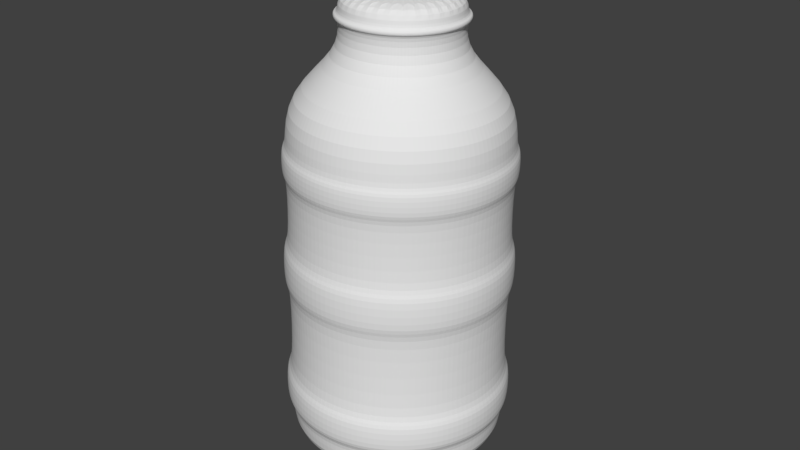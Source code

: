 # Source: Bottle.blend  (saved by Blender 2.78.0; exported with 4.5.12 LTS)
import bpy
from mathutils import Matrix  # noqa: F401  (used for matrix-valued properties, if any)

bpy.ops.wm.read_factory_settings(use_empty=True)
scene = bpy.context.scene
scene.name = 'Scene'

# ---- collections
col_collection_1 = bpy.data.collections.new('Collection 1'); scene.collection.children.link(col_collection_1)

# ---- world
world_world = bpy.data.worlds.new('World'); scene.world = world_world
world_world.color = (0.05088, 0.05088, 0.05088)
world_world.use_sun_shadow = False
world_world.sun_shadow_jitter_overblur = 0.0
world_world.cycles.sampling_method = 'MANUAL'

# ---- meshes
me_cylinder_017 = bpy.data.meshes.new('Cylinder.017')
me_cylinder_017.from_pydata([(0.0, 1.0, -1.0), (2.824e-06, 1.0, 6.239), (0.1951, 0.9808, -1.0), (0.1951, 0.9808, 6.239), (0.3827, 0.9239, -1.0), (0.3827, 0.9239, 6.239), (0.5556, 0.8315, -1.0), (0.5556, 0.8315, 6.239), (0.7071, 0.7071, -1.0), (0.7071, 0.7071, 6.239), (0.8315, 0.5556, -1.0), (0.8315, 0.5556, 6.239), (0.9239, 0.3827, -1.0), (0.9239, 0.3827, 6.239), (0.9808, 0.1951, -1.0), (0.9808, 0.1951, 6.239), (1.0, 7.55e-08, -1.0), (1.0, -1.231e-05, 6.239), (0.9808, -0.1951, -1.0), (0.9808, -0.1951, 6.239), (0.9239, -0.3827, -1.0), (0.9239, -0.3827, 6.239), (0.8315, -0.5556, -1.0), (0.8315, -0.5556, 6.239), (0.7071, -0.7071, -1.0), (0.7071, -0.7071, 6.239), (0.5556, -0.8315, -1.0), (0.5556, -0.8315, 6.239), (0.3827, -0.9239, -1.0), (0.3827, -0.9239, 6.239), (0.1951, -0.9808, -1.0), (0.1951, -0.9808, 6.239), (-3.258e-07, -1.0, -1.0), (3.026e-06, -1.0, 6.239), (-0.1951, -0.9808, -1.0), (-0.1951, -0.9808, 6.239), (-0.3827, -0.9239, -1.0), (-0.3827, -0.9239, 6.239), (-0.5556, -0.8315, -1.0), (-0.5556, -0.8315, 6.239), (-0.7071, -0.7071, -1.0), (-0.7071, -0.7071, 6.239), (-0.8315, -0.5556, -1.0), (-0.8315, -0.5556, 6.239), (-0.9239, -0.3827, -1.0), (-0.9239, -0.3827, 6.239), (-0.9808, -0.1951, -1.0), (-0.9808, -0.1951, 6.239), (-1.0, 9.656e-07, -1.0), (-1.0, -1.04e-05, 6.239), (-0.9808, 0.1951, -1.0), (-0.9808, 0.1951, 6.239), (-0.9239, 0.3827, -1.0), (-0.9239, 0.3827, 6.239), (-0.8315, 0.5556, -1.0), (-0.8315, 0.5556, 6.239), (-0.7071, 0.7071, -1.0), (-0.7071, 0.7071, 6.239), (-0.5556, 0.8315, -1.0), (-0.5556, 0.8315, 6.239), (-0.3827, 0.9239, -1.0), (-0.3827, 0.9239, 6.239), (-0.1951, 0.9808, -1.0), (-0.1951, 0.9808, 6.239), (-4.659e-08, 1.87, -1.87), (0.3648, 1.834, -1.87), (0.3648, 1.834, 4.478), (0.0, 1.87, 4.478), (0.7156, 1.728, -1.87), (0.7156, 1.728, 4.478), (1.039, 1.555, -1.87), (1.039, 1.555, 4.478), (1.322, 1.322, -1.87), (1.322, 1.322, 4.478), (1.555, 1.039, -1.87), (1.555, 1.039, 4.478), (1.728, 0.7156, -1.87), (1.728, 0.7156, 4.478), (1.834, 0.3648, -1.87), (1.834, 0.3648, 4.478), (1.87, -1.359e-07, -1.87), (1.87, 0.0, 4.478), (1.834, -0.3648, -1.87), (1.834, -0.3648, 4.478), (1.728, -0.7156, -1.87), (1.728, -0.7156, 4.478), (1.555, -1.039, -1.87), (1.555, -1.039, 4.478), (1.322, -1.322, -1.87), (1.322, -1.322, 4.478), (1.039, -1.555, -1.87), (1.039, -1.555, 4.478), (0.7156, -1.728, -1.87), (0.7156, -1.728, 4.478), (0.3648, -1.834, -1.87), (0.3648, -1.834, 4.478), (-6.559e-07, -1.87, -1.87), (0.0, -1.87, 4.478), (-0.3648, -1.834, -1.87), (-0.3648, -1.834, 4.478), (-0.7156, -1.728, -1.87), (-0.7156, -1.728, 4.478), (-1.039, -1.555, -1.87), (-1.039, -1.555, 4.478), (-1.322, -1.322, -1.87), (-1.322, -1.322, 4.478), (-1.555, -1.039, -1.87), (-1.555, -1.039, 4.478), (-1.728, -0.7156, -1.87), (-1.728, -0.7156, 4.478), (-1.834, -0.3648, -1.87), (-1.834, -0.3648, 4.478), (-1.87, 1.529e-06, -1.87), (-1.87, 1.907e-06, 4.478), (-1.834, 0.3648, -1.87), (-1.834, 0.3648, 4.478), (-1.728, 0.7156, -1.87), (-1.728, 0.7156, 4.478), (-1.555, 1.039, -1.87), (-1.555, 1.039, 4.478), (-1.322, 1.322, -1.87), (-1.322, 1.322, 4.478), (-1.039, 1.555, -1.87), (-1.039, 1.555, 4.478), (-0.7156, 1.728, -1.87), (-0.7156, 1.728, 4.478), (-0.3648, 1.834, -1.87), (-0.3648, 1.834, 4.478), (-1.89e-08, 1.87, 1.903), (0.3648, 1.834, 1.903), (0.7156, 1.728, 1.903), (1.039, 1.555, 1.903), (1.322, 1.322, 1.903), (1.555, 1.039, 1.903), (1.728, 0.7156, 1.903), (1.834, 0.3648, 1.903), (1.87, -5.515e-08, 1.903), (1.834, -0.3648, 1.903), (1.728, -0.7156, 1.903), (1.555, -1.039, 1.903), (1.322, -1.322, 1.903), (1.039, -1.555, 1.903), (0.7156, -1.728, 1.903), (0.3648, -1.834, 1.903), (-2.661e-07, -1.87, 1.903), (-0.3648, -1.834, 1.903), (-0.7156, -1.728, 1.903), (-1.039, -1.555, 1.903), (-1.322, -1.322, 1.903), (-1.555, -1.039, 1.903), (-1.728, -0.7156, 1.903), (-1.834, -0.3648, 1.903), (-1.87, 1.754e-06, 1.903), (-1.834, 0.3648, 1.903), (-1.728, 0.7156, 1.903), (-1.555, 1.039, 1.903), (-1.322, 1.322, 1.903), (-1.039, 1.555, 1.903), (-0.7156, 1.728, 1.903), (-0.3648, 1.834, 1.903), (0.3648, 1.834, 1.2), (0.7156, 1.728, 1.2), (1.039, 1.555, 1.2), (1.322, 1.322, 1.2), (1.555, 1.039, 1.2), (1.728, 0.7156, 1.2), (1.834, 0.3648, 1.2), (1.87, -7.019e-08, 1.2), (1.834, -0.3648, 1.2), (1.728, -0.7156, 1.2), (1.555, -1.039, 1.2), (1.322, -1.322, 1.2), (1.039, -1.555, 1.2), (0.7156, -1.728, 1.2), (0.3648, -1.834, 1.2), (-3.387e-07, -1.87, 1.2), (-0.3648, -1.834, 1.2), (-0.7156, -1.728, 1.2), (-1.039, -1.555, 1.2), (-1.322, -1.322, 1.2), (-1.555, -1.039, 1.2), (-1.728, -0.7156, 1.2), (-1.834, -0.3648, 1.2), (-1.87, 1.712e-06, 1.2), (-1.834, 0.3648, 1.2), (-1.728, 0.7156, 1.2), (-1.555, 1.039, 1.2), (-1.322, 1.322, 1.2), (-1.039, 1.555, 1.2), (-0.7156, 1.728, 1.2), (-0.3648, 1.834, 1.2), (-2.406e-08, 1.87, 1.2), (-3.651e-08, 1.971, 1.181), (-3.108e-08, 1.971, 1.921), (-0.3845, 1.933, 1.921), (-0.7542, 1.821, 1.921), (-1.095, 1.639, 1.921), (-1.394, 1.394, 1.921), (-1.639, 1.095, 1.921), (-1.821, 0.7542, 1.921), (-1.933, 0.3845, 1.921), (-1.971, 1.822e-06, 1.921), (-1.933, -0.3845, 1.921), (-1.821, -0.7542, 1.921), (-1.639, -1.095, 1.921), (-1.394, -1.394, 1.921), (-1.095, -1.639, 1.921), (-0.7542, -1.821, 1.921), (-0.3845, -1.933, 1.921), (-2.916e-07, -1.971, 1.921), (0.3845, -1.933, 1.921), (0.7542, -1.821, 1.921), (1.095, -1.639, 1.921), (1.394, -1.394, 1.921), (1.639, -1.095, 1.921), (1.821, -0.7542, 1.921), (1.933, -0.3845, 1.921), (1.971, -8.4e-08, 1.921), (1.933, 0.3845, 1.921), (1.821, 0.7542, 1.921), (1.639, 1.095, 1.921), (1.394, 1.394, 1.921), (1.095, 1.639, 1.921), (0.7542, 1.821, 1.921), (0.3845, 1.933, 1.921), (0.3845, 1.933, 1.181), (0.7542, 1.821, 1.181), (1.095, 1.639, 1.181), (1.394, 1.394, 1.181), (1.639, 1.095, 1.181), (1.821, 0.7542, 1.181), (1.933, 0.3845, 1.181), (1.971, -9.985e-08, 1.181), (1.933, -0.3845, 1.181), (1.821, -0.7542, 1.181), (1.639, -1.095, 1.181), (1.394, -1.394, 1.181), (1.095, -1.639, 1.181), (0.7542, -1.821, 1.181), (0.3845, -1.933, 1.181), (-3.681e-07, -1.971, 1.181), (-0.3845, -1.933, 1.181), (-0.7542, -1.821, 1.181), (-1.095, -1.639, 1.181), (-1.394, -1.394, 1.181), (-1.639, -1.095, 1.181), (-1.821, -0.7542, 1.181), (-1.933, -0.3845, 1.181), (-1.971, 1.778e-06, 1.181), (-1.933, 0.3845, 1.181), (-1.821, 0.7542, 1.181), (-1.639, 1.095, 1.181), (-1.394, 1.394, 1.181), (-1.095, 1.639, 1.181), (-0.7542, 1.821, 1.181), (-0.3845, 1.933, 1.181), (-9.416e-09, 1.87, 3.195), (0.3648, 1.834, 3.195), (0.7156, 1.728, 3.195), (1.039, 1.555, 3.195), (1.322, 1.322, 3.195), (1.555, 1.039, 3.195), (1.728, 0.7156, 3.195), (1.834, 0.3648, 3.195), (1.87, -2.747e-08, 3.195), (1.834, -0.3648, 3.195), (1.728, -0.7156, 3.195), (1.555, -1.039, 3.195), (1.322, -1.322, 3.195), (1.039, -1.555, 3.195), (0.7156, -1.728, 3.195), (0.3648, -1.834, 3.195), (-1.326e-07, -1.87, 3.195), (-0.3648, -1.834, 3.195), (-0.7156, -1.728, 3.195), (-1.039, -1.555, 3.195), (-1.322, -1.322, 3.195), (-1.555, -1.039, 3.195), (-1.728, -0.7156, 3.195), (-1.834, -0.3648, 3.195), (-1.87, 1.831e-06, 3.195), (-1.834, 0.3648, 3.195), (-1.728, 0.7156, 3.195), (-1.555, 1.039, 3.195), (-1.322, 1.322, 3.195), (-1.039, 1.555, 3.195), (-0.7156, 1.728, 3.195), (-0.3648, 1.834, 3.195), (-6.036e-09, 1.87, 3.655), (0.3648, 1.834, 3.655), (0.7156, 1.728, 3.655), (1.039, 1.555, 3.655), (1.322, 1.322, 3.655), (1.555, 1.039, 3.655), (1.728, 0.7156, 3.655), (1.834, 0.3648, 3.655), (1.87, -1.761e-08, 3.655), (1.834, -0.3648, 3.655), (1.728, -0.7156, 3.655), (1.555, -1.039, 3.655), (1.322, -1.322, 3.655), (1.039, -1.555, 3.655), (0.7156, -1.728, 3.655), (0.3648, -1.834, 3.655), (-8.497e-08, -1.87, 3.655), (-0.3648, -1.834, 3.655), (-0.7156, -1.728, 3.655), (-1.039, -1.555, 3.655), (-1.322, -1.322, 3.655), (-1.555, -1.039, 3.655), (-1.728, -0.7156, 3.655), (-1.834, -0.3648, 3.655), (-1.87, 1.858e-06, 3.655), (-1.834, 0.3648, 3.655), (-1.728, 0.7156, 3.655), (-1.555, 1.039, 3.655), (-1.322, 1.322, 3.655), (-1.039, 1.555, 3.655), (-0.7156, 1.728, 3.655), (-0.3648, 1.834, 3.655), (0.3648, 1.834, -1.067), (0.7156, 1.728, -1.067), (1.039, 1.555, -1.067), (1.322, 1.322, -1.067), (1.555, 1.039, -1.067), (1.728, 0.7156, -1.067), (1.834, 0.3648, -1.067), (1.87, -1.187e-07, -1.067), (1.834, -0.3648, -1.067), (1.728, -0.7156, -1.067), (1.555, -1.039, -1.067), (1.322, -1.322, -1.067), (1.039, -1.555, -1.067), (0.7156, -1.728, -1.067), (0.3648, -1.834, -1.067), (-5.73e-07, -1.87, -1.067), (-0.3648, -1.834, -1.067), (-0.7156, -1.728, -1.067), (-1.039, -1.555, -1.067), (-1.322, -1.322, -1.067), (-1.555, -1.039, -1.067), (-1.728, -0.7156, -1.067), (-1.834, -0.3648, -1.067), (-1.87, 1.577e-06, -1.067), (-1.834, 0.3648, -1.067), (-1.728, 0.7156, -1.067), (-1.555, 1.039, -1.067), (-1.322, 1.322, -1.067), (-1.039, 1.555, -1.067), (-0.7156, 1.728, -1.067), (-0.3648, 1.834, -1.067), (-4.07e-08, 1.87, -1.067), (-3.644e-08, 1.87, -0.4867), (0.3648, 1.834, -0.4867), (0.7156, 1.728, -0.4867), (1.039, 1.555, -0.4867), (1.322, 1.322, -0.4867), (1.555, 1.039, -0.4867), (1.728, 0.7156, -0.4867), (1.834, 0.3648, -0.4867), (1.87, -1.063e-07, -0.4867), (1.834, -0.3648, -0.4867), (1.728, -0.7156, -0.4867), (1.555, -1.039, -0.4867), (1.322, -1.322, -0.4867), (1.039, -1.555, -0.4867), (0.7156, -1.728, -0.4867), (0.3648, -1.834, -0.4867), (-5.13e-07, -1.87, -0.4867), (-0.3648, -1.834, -0.4867), (-0.7156, -1.728, -0.4867), (-1.039, -1.555, -0.4867), (-1.322, -1.322, -0.4867), (-1.555, -1.039, -0.4867), (-1.728, -0.7156, -0.4867), (-1.834, -0.3648, -0.4867), (-1.87, 1.611e-06, -0.4867), (-1.834, 0.3648, -0.4867), (-1.728, 0.7156, -0.4867), (-1.555, 1.039, -0.4867), (-1.322, 1.322, -0.4867), (-1.039, 1.555, -0.4867), (-0.7156, 1.728, -0.4867), (-0.3648, 1.834, -0.4867), (0.3874, 1.948, -0.4687), (0.3874, 1.948, -1.085), (0.7599, 1.835, -0.4687), (0.7599, 1.835, -1.085), (1.103, 1.651, -0.4687), (1.103, 1.651, -1.085), (1.404, 1.404, -0.4687), (1.404, 1.404, -1.085), (1.651, 1.103, -0.4687), (1.651, 1.103, -1.085), (1.835, 0.7599, -0.4687), (1.835, 0.7599, -1.085), (1.948, 0.3874, -0.4687), (1.948, 0.3874, -1.085), (1.986, -1.408e-07, -0.4687), (1.986, -1.54e-07, -1.085), (1.948, -0.3874, -0.4687), (1.948, -0.3874, -1.085), (1.835, -0.7599, -0.4687), (1.835, -0.7599, -1.085), (1.651, -1.103, -0.4687), (1.651, -1.103, -1.085), (1.404, -1.404, -0.4687), (1.404, -1.404, -1.085), (1.103, -1.651, -0.4687), (1.103, -1.651, -1.085), (0.7599, -1.835, -0.4687), (0.7599, -1.835, -1.085), (0.3874, -1.948, -0.4687), (0.3874, -1.948, -1.085), (-5.535e-07, -1.986, -0.4687), (-6.172e-07, -1.986, -1.085), (-0.3874, -1.948, -0.4687), (-0.3874, -1.948, -1.085), (-0.7599, -1.835, -0.4687), (-0.7599, -1.835, -1.085), (-1.103, -1.651, -0.4687), (-1.103, -1.651, -1.085), (-1.404, -1.404, -0.4687), (-1.404, -1.404, -1.085), (-1.651, -1.103, -0.4687), (-1.651, -1.103, -1.085), (-1.835, -0.7599, -0.4687), (-1.835, -0.7599, -1.085), (-1.948, -0.3874, -0.4687), (-1.948, -0.3874, -1.085), (-1.986, 1.683e-06, -0.4687), (-1.986, 1.646e-06, -1.085), (-1.948, 0.3874, -0.4687), (-1.948, 0.3874, -1.085), (-1.835, 0.7599, -0.4687), (-1.835, 0.7599, -1.085), (-1.651, 1.103, -0.4687), (-1.651, 1.103, -1.085), (-1.404, 1.404, -0.4687), (-1.404, 1.404, -1.085), (-1.103, 1.651, -0.4687), (-1.103, 1.651, -1.085), (-0.7599, 1.835, -0.4687), (-0.7599, 1.835, -1.085), (-0.3874, 1.948, -0.4687), (-0.3874, 1.948, -1.085), (-5.196e-08, 1.986, -1.085), (-4.744e-08, 1.986, -0.4687), (0.3806, 1.913, 3.665), (0.3806, 1.913, 3.185), (0.7466, 1.802, 3.665), (0.7466, 1.802, 3.185), (1.084, 1.622, 3.665), (1.084, 1.622, 3.185), (1.38, 1.38, 3.665), (1.38, 1.38, 3.185), (1.622, 1.084, 3.665), (1.622, 1.084, 3.185), (1.802, 0.7466, 3.665), (1.802, 0.7466, 3.185), (1.913, 0.3806, 3.665), (1.913, 0.3806, 3.185), (1.951, -4.157e-08, 3.665), (1.951, -5.186e-08, 3.185), (1.913, -0.3806, 3.665), (1.913, -0.3806, 3.185), (1.802, -0.7466, 3.665), (1.802, -0.7466, 3.185), (1.622, -1.084, 3.665), (1.622, -1.084, 3.185), (1.38, -1.38, 3.665), (1.38, -1.38, 3.185), (1.084, -1.622, 3.665), (1.084, -1.622, 3.185), (0.7466, -1.802, 3.665), (0.7466, -1.802, 3.185), (0.3806, -1.913, 3.665), (0.3806, -1.913, 3.185), (-9.772e-08, -1.951, 3.665), (-1.474e-07, -1.951, 3.185), (-0.3806, -1.913, 3.665), (-0.3806, -1.913, 3.185), (-0.7466, -1.802, 3.665), (-0.7466, -1.802, 3.185), (-1.084, -1.622, 3.665), (-1.084, -1.622, 3.185), (-1.38, -1.38, 3.665), (-1.38, -1.38, 3.185), (-1.622, -1.084, 3.665), (-1.622, -1.084, 3.185), (-1.802, -0.7466, 3.665), (-1.802, -0.7466, 3.185), (-1.913, -0.3806, 3.665), (-1.913, -0.3806, 3.185), (-1.951, 1.915e-06, 3.665), (-1.951, 1.887e-06, 3.185), (-1.913, 0.3806, 3.665), (-1.913, 0.3806, 3.185), (-1.802, 0.7466, 3.665), (-1.802, 0.7466, 3.185), (-1.622, 1.084, 3.665), (-1.622, 1.084, 3.185), (-1.38, 1.38, 3.665), (-1.38, 1.38, 3.185), (-1.084, 1.622, 3.665), (-1.084, 1.622, 3.185), (-0.7466, 1.802, 3.665), (-0.7466, 1.802, 3.185), (-0.3806, 1.913, 3.665), (-0.3806, 1.913, 3.185), (-1.89e-08, 1.951, 3.185), (-1.537e-08, 1.951, 3.665), (0.7071, 0.7071, 5.754), (1.412e-06, -1.0, 5.182), (0.9808, 0.1951, 5.182), (-1.0, -3.136e-06, 5.182), (0.1951, -0.9808, 5.182), (0.9239, 0.3827, 5.182), (1.412e-06, 1.0, 5.182), (-0.9808, -0.1951, 5.182), (0.3827, -0.9239, 5.182), (0.7071, 0.7071, 5.182), (0.8315, 0.5556, 5.182), (-0.3827, 0.9239, 5.182), (-0.1951, 0.9808, 5.182), (-0.8315, -0.5556, 5.182), (-0.9239, -0.3827, 5.182), (0.7071, -0.7071, 5.182), (0.5556, -0.8315, 5.182), (-0.9808, 0.1951, 5.182), (1.0, -5.043e-06, 5.182), (-0.1951, -0.9808, 5.182), (-0.9239, 0.3827, 5.182), (0.9808, -0.1951, 5.182), (-0.3827, -0.9239, 5.182), (0.1951, 0.9808, 5.182), (-0.8315, 0.5556, 5.182), (0.9239, -0.3827, 5.182), (-0.5556, -0.8315, 5.182), (-0.7071, 0.7071, 5.182), (0.3827, 0.9239, 5.182), (0.8315, -0.5556, 5.182), (-0.7071, -0.7071, 5.182), (-0.5556, 0.8315, 5.182), (0.5556, 0.8315, 5.182), (-0.3827, 0.9239, 5.754), (-0.8315, -0.5556, 5.754), (0.7071, -0.7071, 5.754), (2.285e-06, -1.0, 5.754), (0.9808, 0.1951, 5.754), (-1.0, -7.065e-06, 5.754), (0.1951, -0.9808, 5.754), (0.9239, 0.3827, 5.754), (2.176e-06, 1.0, 5.754), (-0.9808, -0.1951, 5.754), (0.3827, -0.9239, 5.754), (0.8315, 0.5556, 5.754), (-0.1951, 0.9808, 5.754), (-0.9239, -0.3827, 5.754), (0.5556, -0.8315, 5.754), (-0.9808, 0.1951, 5.754), (1.0, -8.973e-06, 5.754), (-0.1951, -0.9808, 5.754), (-0.9239, 0.3827, 5.754), (0.9808, -0.1951, 5.754), (-0.3827, -0.9239, 5.754), (0.1951, 0.9808, 5.754), (-0.8315, 0.5556, 5.754), (0.9239, -0.3827, 5.754), (-0.5556, -0.8315, 5.754), (-0.7071, 0.7071, 5.754), (0.3827, 0.9239, 5.754), (0.8315, -0.5556, 5.754), (-0.7071, -0.7071, 5.754), (-0.5556, 0.8315, 5.754), (0.5556, 0.8315, 5.754), (0.7071, 0.7071, 5.841), (-0.3827, 0.9239, 5.841), (-0.8315, -0.5556, 5.841), (0.7071, -0.7071, 5.841), (2.419e-06, -1.0, 5.841), (0.9808, 0.1951, 5.841), (-1.0, -7.665e-06, 5.841), (0.1951, -0.9808, 5.841), (0.9239, 0.3827, 5.841), (2.293e-06, 1.0, 5.841), (-0.9808, -0.1951, 5.841), (0.3827, -0.9239, 5.841), (0.8315, 0.5556, 5.841), (-0.1951, 0.9808, 5.841), (-0.9239, -0.3827, 5.841), (0.5556, -0.8315, 5.841), (-0.9808, 0.1951, 5.841), (1.0, -9.572e-06, 5.841), (-0.1951, -0.9808, 5.841), (-0.9239, 0.3827, 5.841), (0.9808, -0.1951, 5.841), (-0.3827, -0.9239, 5.841), (0.1951, 0.9808, 5.841), (-0.8315, 0.5556, 5.841), (0.9239, -0.3827, 5.841), (-0.5556, -0.8315, 5.841), (-0.7071, 0.7071, 5.841), (0.3827, 0.9239, 5.841), (0.8315, -0.5556, 5.841), (-0.7071, -0.7071, 5.841), (-0.5556, 0.8315, 5.841), (0.5556, 0.8315, 5.841), (2.413e-06, -1.084, 5.845), (2.269e-06, -1.084, 5.75), (1.063, 0.2115, 5.845), (1.063, 0.2115, 5.75), (-1.084, -7.588e-06, 5.845), (-1.084, -6.939e-06, 5.75), (0.2115, -1.063, 5.845), (0.2115, -1.063, 5.75), (1.001, 0.4148, 5.845), (1.001, 0.4148, 5.75), (2.277e-06, 1.084, 5.845), (2.15e-06, 1.084, 5.75), (-1.063, -0.2115, 5.845), (-1.063, -0.2115, 5.75), (0.4148, -1.001, 5.845), (0.4148, -1.001, 5.75), (0.9013, 0.6022, 5.845), (0.9013, 0.6022, 5.75), (-0.2115, 1.063, 5.845), (-0.2115, 1.063, 5.75), (-1.001, -0.4148, 5.845), (-1.001, -0.4148, 5.75), (0.6022, -0.9013, 5.845), (0.6022, -0.9013, 5.75), (-1.063, 0.2115, 5.845), (-1.063, 0.2115, 5.75), (1.084, -9.656e-06, 5.845), (1.084, -9.006e-06, 5.75), (-0.2115, -1.063, 5.845), (-0.2115, -1.063, 5.75), (-1.001, 0.4148, 5.845), (-1.001, 0.4148, 5.75), (1.063, -0.2115, 5.845), (1.063, -0.2115, 5.75), (-0.4148, -1.001, 5.845), (-0.4148, -1.001, 5.75), (0.2115, 1.063, 5.845), (0.2115, 1.063, 5.75), (-0.9013, 0.6022, 5.845), (-0.9013, 0.6022, 5.75), (1.001, -0.4148, 5.845), (1.001, -0.4148, 5.75), (-0.6022, -0.9013, 5.845), (-0.6022, -0.9013, 5.75), (-0.7665, 0.7665, 5.845), (-0.7665, 0.7665, 5.75), (0.4148, 1.001, 5.845), (0.4148, 1.001, 5.75), (0.9013, -0.6022, 5.845), (0.9013, -0.6022, 5.75), (-0.7665, -0.7665, 5.845), (-0.7665, -0.7665, 5.75), (-0.6022, 0.9013, 5.845), (-0.6022, 0.9013, 5.75), (0.6022, 0.9013, 5.845), (0.6022, 0.9013, 5.75), (0.7665, 0.7665, 5.75), (-0.4148, 1.001, 5.75), (-0.9013, -0.6022, 5.75), (0.7665, -0.7665, 5.75), (0.7665, 0.7665, 5.845), (-0.4148, 1.001, 5.845), (-0.9013, -0.6022, 5.845), (0.7665, -0.7665, 5.845)], [], [(18, 16, 80, 82), (529, 532, 117, 115), (513, 531, 99, 97), (52, 50, 114, 116), (514, 530, 81, 79), (34, 32, 96, 98), (16, 14, 78, 80), (515, 529, 115, 113), (516, 513, 97, 95), (50, 48, 112, 114), (517, 514, 79, 77), (32, 30, 94, 96), (14, 12, 76, 78), (519, 515, 113, 111), (520, 516, 95, 93), (48, 46, 110, 112), (522, 517, 77, 75), (30, 28, 92, 94), (524, 518, 67, 127), (12, 10, 74, 76), (526, 519, 111, 109), (0, 62, 126, 64), (528, 520, 93, 91), (46, 44, 108, 110), (521, 522, 75, 73), (28, 26, 90, 92), (523, 524, 127, 125), (10, 8, 72, 74), (525, 526, 109, 107), (62, 60, 124, 126), (527, 528, 91, 89), (44, 42, 106, 108), (0, 2, 4, 6, 8, 10, 12, 14, 16, 18, 20, 22, 24, 26, 28, 30, 32, 34, 36, 38, 40, 42, 44, 46, 48, 50, 52, 54, 56, 58, 60, 62), (288, 67, 66, 289), (289, 66, 69, 290), (290, 69, 71, 291), (291, 71, 73, 292), (292, 73, 75, 293), (293, 75, 77, 294), (294, 77, 79, 295), (295, 79, 81, 296), (296, 81, 83, 297), (297, 83, 85, 298), (298, 85, 87, 299), (299, 87, 89, 300), (300, 89, 91, 301), (301, 91, 93, 302), (302, 93, 95, 303), (303, 95, 97, 304), (304, 97, 99, 305), (305, 99, 101, 306), (306, 101, 103, 307), (307, 103, 105, 308), (308, 105, 107, 309), (309, 107, 109, 310), (310, 109, 111, 311), (311, 111, 113, 312), (312, 113, 115, 313), (313, 115, 117, 314), (314, 117, 119, 315), (315, 119, 121, 316), (316, 121, 123, 317), (317, 123, 125, 318), (318, 125, 127, 319), (319, 127, 67, 288), (36, 34, 98, 100), (530, 533, 83, 81), (2, 0, 64, 65), (54, 52, 116, 118), (531, 534, 101, 99), (518, 535, 66, 67), (532, 536, 119, 117), (20, 18, 82, 84), (38, 36, 100, 102), (533, 537, 85, 83), (56, 54, 118, 120), (534, 538, 103, 101), (4, 2, 65, 68), (536, 539, 121, 119), (22, 20, 84, 86), (535, 540, 69, 66), (40, 38, 102, 104), (537, 541, 87, 85), (58, 56, 120, 122), (538, 542, 105, 103), (6, 4, 68, 70), (539, 543, 123, 121), (24, 22, 86, 88), (540, 544, 71, 69), (42, 40, 104, 106), (541, 527, 89, 87), (60, 58, 122, 124), (542, 525, 107, 105), (8, 6, 70, 72), (543, 523, 125, 123), (26, 24, 88, 90), (544, 521, 73, 71), (150, 151, 202, 203), (183, 182, 247, 248), (151, 152, 201, 202), (182, 181, 246, 247), (152, 153, 200, 201), (181, 180, 245, 246), (153, 154, 199, 200), (180, 179, 244, 245), (154, 155, 198, 199), (128, 129, 224, 193), (179, 178, 243, 244), (155, 156, 197, 198), (129, 130, 223, 224), (178, 177, 242, 243), (156, 157, 196, 197), (130, 131, 222, 223), (177, 176, 241, 242), (157, 158, 195, 196), (131, 132, 221, 222), (176, 175, 240, 241), (158, 159, 194, 195), (132, 133, 220, 221), (175, 174, 239, 240), (159, 128, 193, 194), (133, 134, 219, 220), (174, 173, 238, 239), (134, 135, 218, 219), (173, 172, 237, 238), (135, 136, 217, 218), (172, 171, 236, 237), (136, 137, 216, 217), (171, 170, 235, 236), (352, 191, 160, 353), (353, 160, 161, 354), (354, 161, 162, 355), (355, 162, 163, 356), (356, 163, 164, 357), (357, 164, 165, 358), (358, 165, 166, 359), (359, 166, 167, 360), (360, 167, 168, 361), (361, 168, 169, 362), (362, 169, 170, 363), (363, 170, 171, 364), (364, 171, 172, 365), (365, 172, 173, 366), (366, 173, 174, 367), (367, 174, 175, 368), (368, 175, 176, 369), (369, 176, 177, 370), (370, 177, 178, 371), (371, 178, 179, 372), (372, 179, 180, 373), (373, 180, 181, 374), (374, 181, 182, 375), (375, 182, 183, 376), (376, 183, 184, 377), (377, 184, 185, 378), (378, 185, 186, 379), (379, 186, 187, 380), (380, 187, 188, 381), (381, 188, 189, 382), (382, 189, 190, 383), (383, 190, 191, 352), (255, 194, 193, 192), (254, 195, 194, 255), (253, 196, 195, 254), (252, 197, 196, 253), (251, 198, 197, 252), (250, 199, 198, 251), (249, 200, 199, 250), (248, 201, 200, 249), (247, 202, 201, 248), (246, 203, 202, 247), (245, 204, 203, 246), (244, 205, 204, 245), (243, 206, 205, 244), (242, 207, 206, 243), (241, 208, 207, 242), (240, 209, 208, 241), (239, 210, 209, 240), (238, 211, 210, 239), (237, 212, 211, 238), (236, 213, 212, 237), (235, 214, 213, 236), (234, 215, 214, 235), (233, 216, 215, 234), (232, 217, 216, 233), (231, 218, 217, 232), (230, 219, 218, 231), (229, 220, 219, 230), (228, 221, 220, 229), (227, 222, 221, 228), (226, 223, 222, 227), (225, 224, 223, 226), (192, 193, 224, 225), (184, 183, 248, 249), (149, 150, 203, 204), (185, 184, 249, 250), (148, 149, 204, 205), (186, 185, 250, 251), (160, 191, 192, 225), (147, 148, 205, 206), (187, 186, 251, 252), (161, 160, 225, 226), (146, 147, 206, 207), (188, 187, 252, 253), (162, 161, 226, 227), (145, 146, 207, 208), (189, 188, 253, 254), (163, 162, 227, 228), (144, 145, 208, 209), (190, 189, 254, 255), (164, 163, 228, 229), (143, 144, 209, 210), (191, 190, 255, 192), (165, 164, 229, 230), (142, 143, 210, 211), (166, 165, 230, 231), (141, 142, 211, 212), (167, 166, 231, 232), (140, 141, 212, 213), (168, 167, 232, 233), (139, 140, 213, 214), (169, 168, 233, 234), (138, 139, 214, 215), (170, 169, 234, 235), (137, 138, 215, 216), (159, 287, 256, 128), (158, 286, 287, 159), (157, 285, 286, 158), (156, 284, 285, 157), (155, 283, 284, 156), (154, 282, 283, 155), (153, 281, 282, 154), (152, 280, 281, 153), (151, 279, 280, 152), (150, 278, 279, 151), (149, 277, 278, 150), (148, 276, 277, 149), (147, 275, 276, 148), (146, 274, 275, 147), (145, 273, 274, 146), (144, 272, 273, 145), (143, 271, 272, 144), (142, 270, 271, 143), (141, 269, 270, 142), (140, 268, 269, 141), (139, 267, 268, 140), (138, 266, 267, 139), (137, 265, 266, 138), (136, 264, 265, 137), (135, 263, 264, 136), (134, 262, 263, 135), (133, 261, 262, 134), (132, 260, 261, 133), (131, 259, 260, 132), (130, 258, 259, 131), (129, 257, 258, 130), (128, 256, 257, 129), (286, 285, 505, 507), (260, 259, 453, 455), (303, 304, 478, 476), (287, 286, 507, 509), (261, 260, 455, 457), (304, 305, 480, 478), (256, 287, 509, 510), (262, 261, 457, 459), (305, 306, 482, 480), (263, 262, 459, 461), (306, 307, 484, 482), (264, 263, 461, 463), (307, 308, 486, 484), (265, 264, 463, 465), (308, 309, 488, 486), (266, 265, 465, 467), (309, 310, 490, 488), (267, 266, 467, 469), (310, 311, 492, 490), (268, 267, 469, 471), (311, 312, 494, 492), (269, 268, 471, 473), (312, 313, 496, 494), (270, 269, 473, 475), (313, 314, 498, 496), (271, 270, 475, 477), (314, 315, 500, 498), (288, 289, 448, 511), (272, 271, 477, 479), (315, 316, 502, 500), (289, 290, 450, 448), (273, 272, 479, 481), (126, 350, 351, 64), (124, 349, 350, 126), (122, 348, 349, 124), (120, 347, 348, 122), (118, 346, 347, 120), (116, 345, 346, 118), (114, 344, 345, 116), (112, 343, 344, 114), (110, 342, 343, 112), (108, 341, 342, 110), (106, 340, 341, 108), (104, 339, 340, 106), (102, 338, 339, 104), (100, 337, 338, 102), (98, 336, 337, 100), (96, 335, 336, 98), (94, 334, 335, 96), (92, 333, 334, 94), (90, 332, 333, 92), (88, 331, 332, 90), (86, 330, 331, 88), (84, 329, 330, 86), (82, 328, 329, 84), (80, 327, 328, 82), (78, 326, 327, 80), (76, 325, 326, 78), (74, 324, 325, 76), (72, 323, 324, 74), (70, 322, 323, 72), (68, 321, 322, 70), (65, 320, 321, 68), (64, 351, 320, 65), (320, 351, 446, 385), (364, 365, 408, 406), (347, 346, 437, 439), (321, 320, 385, 387), (365, 366, 410, 408), (348, 347, 439, 441), (322, 321, 387, 389), (366, 367, 412, 410), (349, 348, 441, 443), (323, 322, 389, 391), (367, 368, 414, 412), (350, 349, 443, 445), (324, 323, 391, 393), (368, 369, 416, 414), (351, 350, 445, 446), (325, 324, 393, 395), (369, 370, 418, 416), (326, 325, 395, 397), (370, 371, 420, 418), (327, 326, 397, 399), (371, 372, 422, 420), (328, 327, 399, 401), (372, 373, 424, 422), (329, 328, 401, 403), (373, 374, 426, 424), (330, 329, 403, 405), (374, 375, 428, 426), (331, 330, 405, 407), (375, 376, 430, 428), (332, 331, 407, 409), (376, 377, 432, 430), (333, 332, 409, 411), (445, 444, 447, 446), (443, 442, 444, 445), (441, 440, 442, 443), (439, 438, 440, 441), (437, 436, 438, 439), (435, 434, 436, 437), (433, 432, 434, 435), (431, 430, 432, 433), (429, 428, 430, 431), (427, 426, 428, 429), (425, 424, 426, 427), (423, 422, 424, 425), (421, 420, 422, 423), (419, 418, 420, 421), (417, 416, 418, 419), (415, 414, 416, 417), (413, 412, 414, 415), (411, 410, 412, 413), (409, 408, 410, 411), (407, 406, 408, 409), (405, 404, 406, 407), (403, 402, 404, 405), (401, 400, 402, 403), (399, 398, 400, 401), (397, 396, 398, 399), (395, 394, 396, 397), (393, 392, 394, 395), (391, 390, 392, 393), (389, 388, 390, 391), (387, 386, 388, 389), (385, 384, 386, 387), (446, 447, 384, 385), (346, 345, 435, 437), (363, 364, 406, 404), (345, 344, 433, 435), (362, 363, 404, 402), (344, 343, 431, 433), (361, 362, 402, 400), (343, 342, 429, 431), (360, 361, 400, 398), (342, 341, 427, 429), (359, 360, 398, 396), (341, 340, 425, 427), (358, 359, 396, 394), (340, 339, 423, 425), (357, 358, 394, 392), (383, 352, 447, 444), (339, 338, 421, 423), (356, 357, 392, 390), (382, 383, 444, 442), (338, 337, 419, 421), (355, 356, 390, 388), (381, 382, 442, 440), (337, 336, 417, 419), (354, 355, 388, 386), (380, 381, 440, 438), (336, 335, 415, 417), (353, 354, 386, 384), (379, 380, 438, 436), (335, 334, 413, 415), (352, 353, 384, 447), (378, 379, 436, 434), (334, 333, 411, 413), (377, 378, 434, 432), (509, 508, 511, 510), (507, 506, 508, 509), (505, 504, 506, 507), (503, 502, 504, 505), (501, 500, 502, 503), (499, 498, 500, 501), (497, 496, 498, 499), (495, 494, 496, 497), (493, 492, 494, 495), (491, 490, 492, 493), (489, 488, 490, 491), (487, 486, 488, 489), (485, 484, 486, 487), (483, 482, 484, 485), (481, 480, 482, 483), (479, 478, 480, 481), (477, 476, 478, 479), (475, 474, 476, 477), (473, 472, 474, 475), (471, 470, 472, 473), (469, 468, 470, 471), (467, 466, 468, 469), (465, 464, 466, 467), (463, 462, 464, 465), (461, 460, 462, 463), (459, 458, 460, 461), (457, 456, 458, 459), (455, 454, 456, 457), (453, 452, 454, 455), (451, 450, 452, 453), (449, 448, 450, 451), (510, 511, 448, 449), (302, 303, 476, 474), (259, 258, 451, 453), (285, 284, 503, 505), (301, 302, 474, 472), (258, 257, 449, 451), (284, 283, 501, 503), (300, 301, 472, 470), (257, 256, 510, 449), (283, 282, 499, 501), (299, 300, 470, 468), (282, 281, 497, 499), (298, 299, 468, 466), (281, 280, 495, 497), (297, 298, 466, 464), (280, 279, 493, 495), (296, 297, 464, 462), (279, 278, 491, 493), (295, 296, 462, 460), (278, 277, 489, 491), (294, 295, 460, 458), (277, 276, 487, 489), (293, 294, 458, 456), (319, 288, 511, 508), (276, 275, 485, 487), (292, 293, 456, 454), (318, 319, 508, 506), (275, 274, 483, 485), (291, 292, 454, 452), (317, 318, 506, 504), (274, 273, 481, 483), (290, 291, 452, 450), (316, 317, 504, 502), (576, 588, 624, 668), (548, 551, 615, 609), (575, 512, 521, 544), (574, 545, 523, 543), (573, 546, 525, 542), (572, 547, 527, 541), (571, 575, 544, 540), (570, 574, 543, 539), (569, 573, 542, 538), (568, 572, 541, 537), (566, 571, 540, 535), (567, 570, 539, 536), (565, 569, 538, 534), (564, 568, 537, 533), (563, 567, 536, 532), (553, 566, 535, 518), (562, 565, 534, 531), (561, 564, 533, 530), (547, 559, 528, 527), (546, 558, 526, 525), (545, 557, 524, 523), (512, 556, 522, 521), (559, 555, 520, 528), (558, 554, 519, 526), (557, 553, 518, 524), (556, 552, 517, 522), (555, 551, 516, 520), (554, 550, 515, 519), (552, 549, 514, 517), (551, 548, 513, 516), (550, 560, 529, 515), (549, 561, 530, 514), (548, 562, 531, 513), (560, 563, 532, 529), (63, 61, 59, 57, 55, 53, 51, 49, 47, 45, 43, 41, 39, 37, 35, 33, 31, 29, 27, 25, 23, 21, 19, 17, 15, 13, 11, 9, 7, 5, 3, 1), (545, 574, 661, 665), (577, 589, 626, 669), (560, 550, 613, 633), (546, 573, 659, 666), (578, 590, 628, 670), (561, 549, 611, 635), (547, 572, 657, 667), (579, 591, 630, 671), (562, 548, 609, 637), (575, 571, 655, 663), (593, 596, 640, 634), (563, 560, 633, 639), (574, 570, 653, 661), (594, 597, 642, 636), (573, 569, 651, 659), (585, 598, 644, 618), (572, 568, 649, 657), (595, 599, 646, 638), (571, 566, 645, 655), (596, 600, 648, 640), (570, 567, 647, 653), (597, 601, 650, 642), (569, 565, 643, 651), (599, 602, 652, 646), (568, 564, 641, 649), (598, 603, 654, 644), (567, 563, 639, 647), (600, 604, 656, 648), (566, 553, 619, 645), (601, 605, 658, 650), (7, 9, 576, 607), (59, 61, 577, 606), (41, 43, 578, 605), (23, 25, 579, 604), (5, 7, 607, 603), (57, 59, 606, 602), (39, 41, 605, 601), (21, 23, 604, 600), (3, 5, 603, 598), (55, 57, 602, 599), (37, 39, 601, 597), (19, 21, 600, 596), (53, 55, 599, 595), (1, 3, 598, 585), (35, 37, 597, 594), (17, 19, 596, 593), (25, 27, 591, 579), (43, 45, 590, 578), (61, 63, 589, 577), (9, 11, 588, 576), (27, 29, 587, 591), (45, 47, 586, 590), (63, 1, 585, 589), (11, 13, 584, 588), (29, 31, 583, 587), (47, 49, 582, 586), (13, 15, 581, 584), (31, 33, 580, 583), (49, 51, 592, 582), (15, 17, 593, 581), (33, 35, 594, 580), (51, 53, 595, 592), (632, 638, 639, 633), (608, 636, 637, 609), (610, 634, 635, 611), (612, 632, 633, 613), (614, 608, 609, 615), (616, 610, 611, 617), (620, 612, 613, 621), (622, 614, 615, 623), (624, 616, 617, 625), (626, 618, 619, 627), (628, 620, 621, 629), (630, 622, 623, 631), (668, 624, 625, 664), (669, 626, 627, 665), (670, 628, 629, 666), (671, 630, 631, 667), (634, 640, 641, 635), (636, 642, 643, 637), (618, 644, 645, 619), (638, 646, 647, 639), (640, 648, 649, 641), (642, 650, 651, 643), (646, 652, 653, 647), (644, 654, 655, 645), (648, 656, 657, 649), (650, 658, 659, 651), (652, 660, 661, 653), (654, 662, 663, 655), (656, 671, 667, 657), (658, 670, 666, 659), (660, 669, 665, 661), (662, 668, 664, 663), (512, 575, 663, 664), (549, 552, 617, 611), (591, 587, 622, 630), (550, 554, 621, 613), (590, 586, 620, 628), (551, 555, 623, 615), (589, 585, 618, 626), (552, 556, 625, 617), (588, 584, 616, 624), (553, 557, 627, 619), (587, 583, 614, 622), (554, 558, 629, 621), (586, 582, 612, 620), (555, 559, 631, 623), (584, 581, 610, 616), (607, 576, 668, 662), (556, 512, 664, 625), (583, 580, 608, 614), (606, 577, 669, 660), (557, 545, 665, 627), (582, 592, 632, 612), (605, 578, 670, 658), (558, 546, 666, 629), (581, 593, 634, 610), (604, 579, 671, 656), (559, 547, 667, 631), (580, 594, 636, 608), (603, 607, 662, 654), (564, 561, 635, 641), (592, 595, 638, 632), (602, 606, 660, 652), (565, 562, 637, 643)])
_uv = me_cylinder_017.uv_layers.new(name='UVMap')
_uv.uv.foreach_set('vector', [0.8285, 0.0103, 0.8412, 0.0001582, 0.9102, 0.07597, 0.8841, 0.09062, 0.3713, 0.7449, 0.3539, 0.7402, 0.3847, 0.6521, 0.4104, 0.6603, 0.7001, 0.723, 0.6813, 0.723, 0.6807, 0.6284, 0.7042, 0.6288, 0.3142, 0.02017, 0.3271, 0.01098, 0.3872, 0.08745, 0.3635, 0.09996, 0.1127, 0.7507, 0.09682, 0.757, 0.04305, 0.6791, 0.07008, 0.6669, 0.7116, 0.03995, 0.7266, 0.04052, 0.7252, 0.1261, 0.7037, 0.1249, 0.1148, 0.01332, 0.1271, 0.02275, 0.07579, 0.09969, 0.05042, 0.08609, 0.3874, 0.7506, 0.3713, 0.7449, 0.4104, 0.6603, 0.4376, 0.6712, 0.719, 0.7238, 0.7001, 0.723, 0.7042, 0.6288, 0.7277, 0.6303, 0.3271, 0.01098, 0.3392, 0.000158, 0.4121, 0.07134, 0.3872, 0.08745, 0.1299, 0.7452, 0.1127, 0.7507, 0.07008, 0.6669, 0.0956, 0.6575, 0.7266, 0.04052, 0.7416, 0.03995, 0.7468, 0.1259, 0.7252, 0.1261, 0.1271, 0.02275, 0.1405, 0.03047, 0.09964, 0.1101, 0.07579, 0.09969, 0.5727, 0.7405, 0.5567, 0.7466, 0.5035, 0.6643, 0.5321, 0.653, 0.7379, 0.7253, 0.719, 0.7238, 0.7277, 0.6303, 0.751, 0.6329, 0.6155, 0.000158, 0.6272, 0.01032, 0.5713, 0.08438, 0.5467, 0.06929, 0.1478, 0.7408, 0.1299, 0.7452, 0.0956, 0.6575, 0.1204, 0.6503, 0.7416, 0.03995, 0.7566, 0.03821, 0.7686, 0.1243, 0.7468, 0.1259, 0.2606, 0.7297, 0.2415, 0.7301, 0.2403, 0.6344, 0.264, 0.6345, 0.1405, 0.03047, 0.1543, 0.03654, 0.1225, 0.118, 0.09964, 0.1101, 0.5895, 0.7353, 0.5727, 0.7405, 0.5321, 0.653, 0.5585, 0.6447, 0.2277, 0.04703, 0.2426, 0.04558, 0.2528, 0.1307, 0.2313, 0.1321, 0.7563, 0.7282, 0.7379, 0.7253, 0.751, 0.6329, 0.7745, 0.6364, 0.6272, 0.01032, 0.6401, 0.01882, 0.5946, 0.09616, 0.5713, 0.08438, 0.1662, 0.7372, 0.1478, 0.7408, 0.1204, 0.6503, 0.1448, 0.6446, 0.7566, 0.03821, 0.7715, 0.03529, 0.7906, 0.1213, 0.7686, 0.1243, 0.2796, 0.7302, 0.2606, 0.7297, 0.264, 0.6345, 0.2876, 0.6356, 0.1543, 0.03654, 0.1686, 0.04116, 0.1449, 0.124, 0.1225, 0.118, 0.6071, 0.7311, 0.5895, 0.7353, 0.5585, 0.6447, 0.5839, 0.6385, 0.2426, 0.04558, 0.2574, 0.04297, 0.2744, 0.1278, 0.2528, 0.1307, 0.7744, 0.7321, 0.7563, 0.7282, 0.7745, 0.6364, 0.7983, 0.6412, 0.6401, 0.01882, 0.6537, 0.02572, 0.6171, 0.1055, 0.5946, 0.09616, 0.6974, 0.8472, 0.7124, 0.8472, 0.7272, 0.8501, 0.7411, 0.8558, 0.7536, 0.8642, 0.7642, 0.8748, 0.7726, 0.8873, 0.7783, 0.9012, 0.7812, 0.916, 0.7812, 0.931, 0.7783, 0.9458, 0.7726, 0.9597, 0.7642, 0.9722, 0.7536, 0.9828, 0.7411, 0.9912, 0.7272, 0.9969, 0.7124, 0.9998, 0.6974, 0.9998, 0.6826, 0.9969, 0.6687, 0.9912, 0.6562, 0.9828, 0.6456, 0.9722, 0.6372, 0.9597, 0.6315, 0.9458, 0.6286, 0.931, 0.6286, 0.916, 0.6315, 0.9012, 0.6372, 0.8873, 0.6456, 0.8748, 0.6562, 0.8642, 0.6687, 0.8558, 0.6826, 0.8501, 0.2394, 0.579, 0.2403, 0.6344, 0.2166, 0.6352, 0.2136, 0.5798, 0.2136, 0.5798, 0.2166, 0.6352, 0.1928, 0.6373, 0.1877, 0.5814, 0.1877, 0.5814, 0.1928, 0.6373, 0.1689, 0.6403, 0.1615, 0.5839, 0.1615, 0.5839, 0.1689, 0.6403, 0.1448, 0.6446, 0.1348, 0.5874, 0.1348, 0.5874, 0.1448, 0.6446, 0.1204, 0.6503, 0.1076, 0.5915, 0.1076, 0.5915, 0.1204, 0.6503, 0.0956, 0.6575, 0.07984, 0.5969, 0.07984, 0.5969, 0.0956, 0.6575, 0.07008, 0.6669, 0.0506, 0.6034, 0.0506, 0.6034, 0.07008, 0.6669, 0.04305, 0.6791, 0.02016, 0.6116, 0.922, 0.6129, 0.8988, 0.6785, 0.8718, 0.6655, 0.8927, 0.6038, 0.8927, 0.6038, 0.8718, 0.6655, 0.8466, 0.6556, 0.8642, 0.5964, 0.8642, 0.5964, 0.8466, 0.6556, 0.8222, 0.6476, 0.8367, 0.5902, 0.8367, 0.5902, 0.8222, 0.6476, 0.7983, 0.6412, 0.8099, 0.585, 0.8099, 0.585, 0.7983, 0.6412, 0.7745, 0.6364, 0.7837, 0.5808, 0.7837, 0.5808, 0.7745, 0.6364, 0.751, 0.6329, 0.7578, 0.5775, 0.7578, 0.5775, 0.751, 0.6329, 0.7277, 0.6303, 0.7321, 0.5751, 0.7321, 0.5751, 0.7277, 0.6303, 0.7042, 0.6288, 0.7065, 0.5736, 0.7065, 0.5736, 0.7042, 0.6288, 0.6807, 0.6284, 0.6807, 0.5729, 0.6807, 0.5729, 0.6807, 0.6284, 0.6569, 0.6291, 0.6548, 0.5731, 0.6548, 0.5731, 0.6569, 0.6291, 0.6329, 0.631, 0.6283, 0.5743, 0.6283, 0.5743, 0.6329, 0.631, 0.6086, 0.634, 0.6015, 0.5759, 0.6015, 0.5759, 0.6086, 0.634, 0.5839, 0.6385, 0.5742, 0.5789, 0.5742, 0.5789, 0.5839, 0.6385, 0.5585, 0.6447, 0.5457, 0.5827, 0.5457, 0.5827, 0.5585, 0.6447, 0.5321, 0.653, 0.5157, 0.5875, 0.5157, 0.5875, 0.5321, 0.653, 0.5035, 0.6643, 0.4842, 0.594, 0.4569, 0.605, 0.4376, 0.6712, 0.4104, 0.6603, 0.4271, 0.5977, 0.4271, 0.5977, 0.4104, 0.6603, 0.3847, 0.6521, 0.3982, 0.5923, 0.3982, 0.5923, 0.3847, 0.6521, 0.3598, 0.6459, 0.3705, 0.5875, 0.3705, 0.5875, 0.3598, 0.6459, 0.3355, 0.6412, 0.3437, 0.5841, 0.3437, 0.5841, 0.3355, 0.6412, 0.3115, 0.6378, 0.317, 0.5817, 0.317, 0.5817, 0.3115, 0.6378, 0.2876, 0.6356, 0.2908, 0.5797, 0.2908, 0.5797, 0.2876, 0.6356, 0.264, 0.6345, 0.2651, 0.579, 0.2651, 0.579, 0.264, 0.6345, 0.2403, 0.6344, 0.2394, 0.579, 0.6968, 0.03823, 0.7116, 0.03995, 0.7037, 0.1249, 0.6822, 0.1223, 0.8413, 0.7549, 0.826, 0.7478, 0.8718, 0.6655, 0.8988, 0.6785, 0.2128, 0.04734, 0.2277, 0.04703, 0.2313, 0.1321, 0.2099, 0.1322, 0.3005, 0.02786, 0.3142, 0.02017, 0.3635, 0.09996, 0.3405, 0.1098, 0.6813, 0.723, 0.6624, 0.7237, 0.6569, 0.6291, 0.6807, 0.6284, 0.2415, 0.7301, 0.2226, 0.731, 0.2166, 0.6352, 0.2403, 0.6344, 0.3539, 0.7402, 0.3359, 0.7365, 0.3598, 0.6459, 0.3847, 0.6521, 0.8149, 0.01874, 0.8285, 0.0103, 0.8841, 0.09062, 0.8596, 0.1017, 0.6821, 0.03532, 0.6968, 0.03823, 0.6822, 0.1223, 0.6607, 0.1183, 0.826, 0.7478, 0.8097, 0.7415, 0.8466, 0.6556, 0.8718, 0.6655, 0.2865, 0.03417, 0.3005, 0.02786, 0.3405, 0.1098, 0.3181, 0.1176, 0.6624, 0.7237, 0.6437, 0.7253, 0.6329, 0.631, 0.6569, 0.6291, 0.1979, 0.04649, 0.2128, 0.04734, 0.2099, 0.1322, 0.1884, 0.131, 0.3359, 0.7365, 0.3174, 0.7336, 0.3355, 0.6412, 0.3598, 0.6459, 0.8008, 0.02564, 0.8149, 0.01874, 0.8596, 0.1017, 0.836, 0.1103, 0.2226, 0.731, 0.2036, 0.732, 0.1928, 0.6373, 0.2166, 0.6352, 0.6677, 0.03118, 0.6821, 0.03532, 0.6607, 0.1183, 0.639, 0.1128, 0.8097, 0.7415, 0.7923, 0.7363, 0.8222, 0.6476, 0.8466, 0.6556, 0.272, 0.03918, 0.2865, 0.03417, 0.3181, 0.1176, 0.2961, 0.1235, 0.6437, 0.7253, 0.6252, 0.7278, 0.6086, 0.634, 0.6329, 0.631, 0.1832, 0.04445, 0.1979, 0.04649, 0.1884, 0.131, 0.1668, 0.1282, 0.3174, 0.7336, 0.2986, 0.7315, 0.3115, 0.6378, 0.3355, 0.6412, 0.7863, 0.03112, 0.8008, 0.02564, 0.836, 0.1103, 0.813, 0.1167, 0.2036, 0.732, 0.1848, 0.7345, 0.1689, 0.6403, 0.1928, 0.6373, 0.6537, 0.02572, 0.6677, 0.03118, 0.639, 0.1128, 0.6171, 0.1055, 0.7923, 0.7363, 0.7744, 0.7321, 0.7983, 0.6412, 0.8222, 0.6476, 0.2574, 0.04297, 0.272, 0.03918, 0.2961, 0.1235, 0.2744, 0.1278, 0.6252, 0.7278, 0.6071, 0.7311, 0.5839, 0.6385, 0.6086, 0.634, 0.1686, 0.04116, 0.1832, 0.04445, 0.1668, 0.1282, 0.1449, 0.124, 0.2986, 0.7315, 0.2796, 0.7302, 0.2876, 0.6356, 0.3115, 0.6378, 0.7715, 0.03529, 0.7863, 0.03112, 0.813, 0.1167, 0.7906, 0.1213, 0.1848, 0.7345, 0.1662, 0.7372, 0.1448, 0.6446, 0.1689, 0.6403, 0.5385, 0.4235, 0.5076, 0.423, 0.5077, 0.4144, 0.5388, 0.4152, 0.4823, 0.3429, 0.513, 0.3469, 0.512, 0.3552, 0.48, 0.3511, 0.5076, 0.423, 0.4763, 0.4234, 0.4756, 0.4144, 0.5077, 0.4144, 0.513, 0.3469, 0.5433, 0.3497, 0.5426, 0.3579, 0.512, 0.3552, 0.4735, 0.439, 0.4422, 0.4369, 0.4426, 0.4284, 0.4752, 0.4305, 0.5433, 0.3497, 0.5731, 0.3521, 0.5725, 0.3601, 0.5426, 0.3579, 0.4422, 0.4369, 0.4112, 0.4361, 0.4113, 0.4275, 0.4426, 0.4284, 0.5731, 0.3521, 0.6024, 0.3542, 0.6018, 0.3621, 0.5725, 0.3601, 0.4112, 0.4361, 0.381, 0.4351, 0.3811, 0.4273, 0.4113, 0.4275, 0.2372, 0.435, 0.2089, 0.4354, 0.2088, 0.4277, 0.2371, 0.4273, 0.6024, 0.3542, 0.6313, 0.3561, 0.6308, 0.364, 0.6018, 0.3621, 0.381, 0.4351, 0.3517, 0.4349, 0.3518, 0.4269, 0.3811, 0.4273, 0.2089, 0.4354, 0.1805, 0.436, 0.1803, 0.4282, 0.2088, 0.4277, 0.6313, 0.3561, 0.66, 0.3579, 0.6595, 0.3656, 0.6308, 0.364, 0.3517, 0.4349, 0.3224, 0.4349, 0.3224, 0.4267, 0.3518, 0.4269, 0.1805, 0.436, 0.1518, 0.4367, 0.1517, 0.4288, 0.1803, 0.4282, 0.66, 0.3579, 0.6884, 0.3595, 0.688, 0.3672, 0.6595, 0.3656, 0.3224, 0.4349, 0.2937, 0.4344, 0.2937, 0.427, 0.3224, 0.4267, 0.1518, 0.4367, 0.1228, 0.4375, 0.1226, 0.4295, 0.1517, 0.4288, 0.6884, 0.3595, 0.7167, 0.3609, 0.7163, 0.3686, 0.688, 0.3672, 0.2937, 0.4344, 0.2655, 0.4347, 0.2654, 0.427, 0.2937, 0.427, 0.1228, 0.4375, 0.09338, 0.4384, 0.09316, 0.4303, 0.1226, 0.4295, 0.7167, 0.3609, 0.7451, 0.3621, 0.7447, 0.3698, 0.7163, 0.3686, 0.2655, 0.4347, 0.2372, 0.435, 0.2371, 0.4273, 0.2654, 0.427, 0.09338, 0.4384, 0.06333, 0.4395, 0.06308, 0.4312, 0.09316, 0.4303, 0.7451, 0.3621, 0.7736, 0.3632, 0.7733, 0.371, 0.7447, 0.3698, 0.06333, 0.4395, 0.03255, 0.4408, 0.03215, 0.4322, 0.06308, 0.4312, 0.7736, 0.3632, 0.8024, 0.3642, 0.8021, 0.3721, 0.7733, 0.371, 0.03255, 0.4408, 0.001483, 0.4431, 0.000158, 0.4343, 0.03215, 0.4322, 0.8024, 0.3642, 0.8315, 0.3651, 0.8313, 0.3731, 0.8021, 0.3721, 0.9486, 0.4479, 0.9174, 0.4439, 0.9184, 0.4355, 0.9508, 0.4396, 0.8315, 0.3651, 0.8613, 0.3659, 0.861, 0.3741, 0.8313, 0.3731, 0.2338, 0.2371, 0.237, 0.3664, 0.2087, 0.3667, 0.2075, 0.2373, 0.2075, 0.2373, 0.2087, 0.3667, 0.1803, 0.3668, 0.1811, 0.2367, 0.1811, 0.2367, 0.1803, 0.3668, 0.1517, 0.3668, 0.1544, 0.2353, 0.1544, 0.2353, 0.1517, 0.3668, 0.1228, 0.3666, 0.1273, 0.2331, 0.1273, 0.2331, 0.1228, 0.3666, 0.09346, 0.3662, 0.09961, 0.2302, 0.09961, 0.2302, 0.09346, 0.3662, 0.06361, 0.3657, 0.07109, 0.2267, 0.07109, 0.2267, 0.06361, 0.3657, 0.0333, 0.3647, 0.04155, 0.2229, 0.04155, 0.2229, 0.0333, 0.3647, 0.002436, 0.3626, 0.01122, 0.2198, 0.9497, 0.2185, 0.9541, 0.3665, 0.9227, 0.3671, 0.9177, 0.2207, 0.9177, 0.2207, 0.9227, 0.3671, 0.8916, 0.3667, 0.8871, 0.2238, 0.8871, 0.2238, 0.8916, 0.3667, 0.8613, 0.3659, 0.8577, 0.2267, 0.8577, 0.2267, 0.8613, 0.3659, 0.8315, 0.3651, 0.8293, 0.2291, 0.8293, 0.2291, 0.8315, 0.3651, 0.8024, 0.3642, 0.8016, 0.2308, 0.8016, 0.2308, 0.8024, 0.3642, 0.7736, 0.3632, 0.7745, 0.2317, 0.7745, 0.2317, 0.7736, 0.3632, 0.7451, 0.3621, 0.7479, 0.2319, 0.7479, 0.2319, 0.7451, 0.3621, 0.7167, 0.3609, 0.7214, 0.2313, 0.7214, 0.2313, 0.7167, 0.3609, 0.6884, 0.3595, 0.6951, 0.2299, 0.6951, 0.2299, 0.6884, 0.3595, 0.66, 0.3579, 0.6687, 0.2278, 0.6687, 0.2278, 0.66, 0.3579, 0.6313, 0.3561, 0.6418, 0.2249, 0.6418, 0.2249, 0.6313, 0.3561, 0.6024, 0.3542, 0.6148, 0.2207, 0.6148, 0.2207, 0.6024, 0.3542, 0.5731, 0.3521, 0.5875, 0.2163, 0.5875, 0.2163, 0.5731, 0.3521, 0.5433, 0.3497, 0.5592, 0.2111, 0.5592, 0.2111, 0.5433, 0.3497, 0.513, 0.3469, 0.5299, 0.2056, 0.5299, 0.2056, 0.513, 0.3469, 0.4823, 0.3429, 0.4998, 0.2007, 0.4601, 0.2105, 0.4737, 0.3573, 0.4425, 0.3599, 0.4284, 0.2146, 0.4284, 0.2146, 0.4425, 0.3599, 0.4114, 0.3614, 0.3982, 0.2196, 0.3982, 0.2196, 0.4114, 0.3614, 0.3812, 0.3626, 0.3691, 0.2243, 0.3691, 0.2243, 0.3812, 0.3626, 0.3515, 0.3636, 0.341, 0.2284, 0.341, 0.2284, 0.3515, 0.3636, 0.3224, 0.3645, 0.3136, 0.2317, 0.3136, 0.2317, 0.3224, 0.3645, 0.2937, 0.3653, 0.2867, 0.2343, 0.2867, 0.2343, 0.2937, 0.3653, 0.2652, 0.3659, 0.2602, 0.2361, 0.2602, 0.2361, 0.2652, 0.3659, 0.237, 0.3664, 0.2338, 0.2371, 0.2654, 0.3736, 0.2654, 0.427, 0.2371, 0.4273, 0.237, 0.374, 0.2938, 0.373, 0.2937, 0.427, 0.2654, 0.427, 0.2654, 0.3736, 0.3226, 0.3724, 0.3224, 0.4267, 0.2937, 0.427, 0.2938, 0.373, 0.3518, 0.3716, 0.3518, 0.4269, 0.3224, 0.4267, 0.3226, 0.3724, 0.3814, 0.3708, 0.3811, 0.4273, 0.3518, 0.4269, 0.3518, 0.3716, 0.4117, 0.3698, 0.4113, 0.4275, 0.3811, 0.4273, 0.3814, 0.3708, 0.4429, 0.3686, 0.4426, 0.4284, 0.4113, 0.4275, 0.4117, 0.3698, 0.4752, 0.3663, 0.4752, 0.4305, 0.4426, 0.4284, 0.4429, 0.3686, 0.512, 0.3552, 0.5077, 0.4144, 0.4756, 0.4144, 0.48, 0.3511, 0.5426, 0.3579, 0.5388, 0.4152, 0.5077, 0.4144, 0.512, 0.3552, 0.5725, 0.3601, 0.5689, 0.4162, 0.5388, 0.4152, 0.5426, 0.3579, 0.6018, 0.3621, 0.5982, 0.4173, 0.5689, 0.4162, 0.5725, 0.3601, 0.6308, 0.364, 0.6274, 0.4182, 0.5982, 0.4173, 0.6018, 0.3621, 0.6595, 0.3656, 0.6563, 0.4194, 0.6274, 0.4182, 0.6308, 0.364, 0.688, 0.3672, 0.6848, 0.4206, 0.6563, 0.4194, 0.6595, 0.3656, 0.7163, 0.3686, 0.7132, 0.4219, 0.6848, 0.4206, 0.688, 0.3672, 0.7447, 0.3698, 0.7415, 0.4233, 0.7132, 0.4219, 0.7163, 0.3686, 0.7733, 0.371, 0.77, 0.4248, 0.7415, 0.4233, 0.7447, 0.3698, 0.8021, 0.3721, 0.7987, 0.4265, 0.77, 0.4248, 0.7733, 0.371, 0.8313, 0.3731, 0.8278, 0.4284, 0.7987, 0.4265, 0.8021, 0.3721, 0.861, 0.3741, 0.8573, 0.4305, 0.8278, 0.4284, 0.8313, 0.3731, 0.8913, 0.375, 0.8875, 0.4328, 0.8573, 0.4305, 0.861, 0.3741, 0.9226, 0.3757, 0.9184, 0.4355, 0.8875, 0.4328, 0.8913, 0.375, 0.955, 0.3755, 0.9508, 0.4396, 0.9184, 0.4355, 0.9226, 0.3757, 0.03286, 0.3731, 0.03215, 0.4322, 0.000158, 0.4343, 0.0006597, 0.3709, 0.06344, 0.3739, 0.06308, 0.4312, 0.03215, 0.4322, 0.03286, 0.3731, 0.09337, 0.3743, 0.09316, 0.4303, 0.06308, 0.4312, 0.06344, 0.3739, 0.1228, 0.3745, 0.1226, 0.4295, 0.09316, 0.4303, 0.09337, 0.3743, 0.1517, 0.3746, 0.1517, 0.4288, 0.1226, 0.4295, 0.1228, 0.3745, 0.1803, 0.3745, 0.1803, 0.4282, 0.1517, 0.4288, 0.1517, 0.3746, 0.2087, 0.3744, 0.2088, 0.4277, 0.1803, 0.4282, 0.1803, 0.3745, 0.237, 0.374, 0.2371, 0.4273, 0.2088, 0.4277, 0.2087, 0.3744, 0.4425, 0.3599, 0.4737, 0.3573, 0.4752, 0.3663, 0.4429, 0.3686, 0.5687, 0.4243, 0.5385, 0.4235, 0.5388, 0.4152, 0.5689, 0.4162, 0.4114, 0.3614, 0.4425, 0.3599, 0.4429, 0.3686, 0.4117, 0.3698, 0.598, 0.425, 0.5687, 0.4243, 0.5689, 0.4162, 0.5982, 0.4173, 0.3812, 0.3626, 0.4114, 0.3614, 0.4117, 0.3698, 0.3814, 0.3708, 0.2087, 0.3667, 0.237, 0.3664, 0.237, 0.374, 0.2087, 0.3744, 0.6271, 0.4263, 0.598, 0.425, 0.5982, 0.4173, 0.6274, 0.4182, 0.3515, 0.3636, 0.3812, 0.3626, 0.3814, 0.3708, 0.3518, 0.3716, 0.1803, 0.3668, 0.2087, 0.3667, 0.2087, 0.3744, 0.1803, 0.3745, 0.656, 0.4272, 0.6271, 0.4263, 0.6274, 0.4182, 0.6563, 0.4194, 0.3224, 0.3645, 0.3515, 0.3636, 0.3518, 0.3716, 0.3226, 0.3724, 0.1517, 0.3668, 0.1803, 0.3668, 0.1803, 0.3745, 0.1517, 0.3746, 0.6845, 0.4283, 0.656, 0.4272, 0.6563, 0.4194, 0.6848, 0.4206, 0.2937, 0.3653, 0.3224, 0.3645, 0.3226, 0.3724, 0.2938, 0.373, 0.1228, 0.3666, 0.1517, 0.3668, 0.1517, 0.3746, 0.1228, 0.3745, 0.7128, 0.4296, 0.6845, 0.4283, 0.6848, 0.4206, 0.7132, 0.4219, 0.2652, 0.3659, 0.2937, 0.3653, 0.2938, 0.373, 0.2654, 0.3736, 0.09346, 0.3662, 0.1228, 0.3666, 0.1228, 0.3745, 0.09337, 0.3743, 0.7411, 0.431, 0.7128, 0.4296, 0.7132, 0.4219, 0.7415, 0.4233, 0.237, 0.3664, 0.2652, 0.3659, 0.2654, 0.3736, 0.237, 0.374, 0.06361, 0.3657, 0.09346, 0.3662, 0.09337, 0.3743, 0.06344, 0.3739, 0.7695, 0.4326, 0.7411, 0.431, 0.7415, 0.4233, 0.77, 0.4248, 0.0333, 0.3647, 0.06361, 0.3657, 0.06344, 0.3739, 0.03286, 0.3731, 0.7982, 0.4344, 0.7695, 0.4326, 0.77, 0.4248, 0.7987, 0.4265, 0.002436, 0.3626, 0.0333, 0.3647, 0.03286, 0.3731, 0.0006597, 0.3709, 0.8272, 0.4364, 0.7982, 0.4344, 0.7987, 0.4265, 0.8278, 0.4284, 0.9227, 0.3671, 0.9541, 0.3665, 0.955, 0.3755, 0.9226, 0.3757, 0.8567, 0.4386, 0.8272, 0.4364, 0.8278, 0.4284, 0.8573, 0.4305, 0.8916, 0.3667, 0.9227, 0.3671, 0.9226, 0.3757, 0.8913, 0.375, 0.8868, 0.441, 0.8567, 0.4386, 0.8573, 0.4305, 0.8875, 0.4328, 0.8613, 0.3659, 0.8916, 0.3667, 0.8913, 0.375, 0.861, 0.3741, 0.9174, 0.4439, 0.8868, 0.441, 0.8875, 0.4328, 0.9184, 0.4355, 0.2655, 0.4347, 0.2661, 0.5347, 0.2392, 0.5347, 0.2372, 0.435, 0.2937, 0.4344, 0.2932, 0.5352, 0.2661, 0.5347, 0.2655, 0.4347, 0.3224, 0.4349, 0.3206, 0.5363, 0.2932, 0.5352, 0.2937, 0.4344, 0.3517, 0.4349, 0.3486, 0.5381, 0.3206, 0.5363, 0.3224, 0.4349, 0.381, 0.4351, 0.3769, 0.5409, 0.3486, 0.5381, 0.3517, 0.4349, 0.4112, 0.4361, 0.4057, 0.5438, 0.3769, 0.5409, 0.381, 0.4351, 0.4422, 0.4369, 0.4356, 0.5471, 0.4057, 0.5438, 0.4112, 0.4361, 0.4735, 0.439, 0.4663, 0.5499, 0.4356, 0.5471, 0.4422, 0.4369, 0.5076, 0.423, 0.5104, 0.5349, 0.4785, 0.5362, 0.4763, 0.4234, 0.5385, 0.4235, 0.5409, 0.5328, 0.5104, 0.5349, 0.5076, 0.423, 0.5687, 0.4243, 0.5704, 0.5308, 0.5409, 0.5328, 0.5385, 0.4235, 0.598, 0.425, 0.5991, 0.5294, 0.5704, 0.5308, 0.5687, 0.4243, 0.6271, 0.4263, 0.6271, 0.5285, 0.5991, 0.5294, 0.598, 0.425, 0.656, 0.4272, 0.6547, 0.5282, 0.6271, 0.5285, 0.6271, 0.4263, 0.6845, 0.4283, 0.6819, 0.5285, 0.6547, 0.5282, 0.656, 0.4272, 0.7128, 0.4296, 0.7089, 0.5294, 0.6819, 0.5285, 0.6845, 0.4283, 0.7411, 0.431, 0.7358, 0.5309, 0.7089, 0.5294, 0.7128, 0.4296, 0.7695, 0.4326, 0.7628, 0.5331, 0.7358, 0.5309, 0.7411, 0.431, 0.7982, 0.4344, 0.7901, 0.536, 0.7628, 0.5331, 0.7695, 0.4326, 0.8272, 0.4364, 0.8177, 0.5395, 0.7901, 0.536, 0.7982, 0.4344, 0.8567, 0.4386, 0.8458, 0.5437, 0.8177, 0.5395, 0.8272, 0.4364, 0.8868, 0.441, 0.8746, 0.5485, 0.8458, 0.5437, 0.8567, 0.4386, 0.9174, 0.4439, 0.9044, 0.5537, 0.8746, 0.5485, 0.8868, 0.441, 0.9486, 0.4479, 0.9349, 0.5583, 0.9044, 0.5537, 0.9174, 0.4439, 0.03255, 0.4408, 0.04221, 0.5518, 0.01078, 0.555, 0.001483, 0.4431, 0.06333, 0.4395, 0.07226, 0.5478, 0.04221, 0.5518, 0.03255, 0.4408, 0.09338, 0.4384, 0.1014, 0.5442, 0.07226, 0.5478, 0.06333, 0.4395, 0.1228, 0.4375, 0.1298, 0.5411, 0.1014, 0.5442, 0.09338, 0.4384, 0.1518, 0.4367, 0.1577, 0.5385, 0.1298, 0.5411, 0.1228, 0.4375, 0.1805, 0.436, 0.1851, 0.5367, 0.1577, 0.5385, 0.1518, 0.4367, 0.2089, 0.4354, 0.2122, 0.5354, 0.1851, 0.5367, 0.1805, 0.436, 0.2372, 0.435, 0.2392, 0.5347, 0.2122, 0.5354, 0.2089, 0.4354, 0.2932, 0.5352, 0.3206, 0.5363, 0.3202, 0.5423, 0.293, 0.5411, 0.1298, 0.5411, 0.1577, 0.5385, 0.1582, 0.5445, 0.1304, 0.5472, 0.7321, 0.5751, 0.7065, 0.5736, 0.7067, 0.568, 0.7325, 0.5695, 0.2661, 0.5347, 0.2932, 0.5352, 0.293, 0.5411, 0.2661, 0.5405, 0.1014, 0.5442, 0.1298, 0.5411, 0.1304, 0.5472, 0.1021, 0.5504, 0.7065, 0.5736, 0.6807, 0.5729, 0.6808, 0.5673, 0.7067, 0.568, 0.2392, 0.5347, 0.2661, 0.5347, 0.2661, 0.5405, 0.2393, 0.5406, 0.07226, 0.5478, 0.1014, 0.5442, 0.1021, 0.5504, 0.07313, 0.5543, 0.6807, 0.5729, 0.6548, 0.5731, 0.6546, 0.5674, 0.6808, 0.5673, 0.04221, 0.5518, 0.07226, 0.5478, 0.07313, 0.5543, 0.043, 0.5584, 0.6548, 0.5731, 0.6283, 0.5743, 0.628, 0.5683, 0.6546, 0.5674, 0.01078, 0.555, 0.04221, 0.5518, 0.043, 0.5584, 0.01054, 0.5619, 0.6283, 0.5743, 0.6015, 0.5759, 0.601, 0.5702, 0.628, 0.5683, 0.9044, 0.5537, 0.9349, 0.5583, 0.9345, 0.5655, 0.9032, 0.5603, 0.6015, 0.5759, 0.5742, 0.5789, 0.5735, 0.5728, 0.601, 0.5702, 0.8746, 0.5485, 0.9044, 0.5537, 0.9032, 0.5603, 0.8735, 0.5548, 0.5742, 0.5789, 0.5457, 0.5827, 0.5447, 0.5763, 0.5735, 0.5728, 0.8458, 0.5437, 0.8746, 0.5485, 0.8735, 0.5548, 0.8448, 0.5498, 0.5457, 0.5827, 0.5157, 0.5875, 0.5145, 0.5808, 0.5447, 0.5763, 0.8177, 0.5395, 0.8458, 0.5437, 0.8448, 0.5498, 0.8168, 0.5455, 0.5157, 0.5875, 0.4842, 0.594, 0.4823, 0.5869, 0.5145, 0.5808, 0.7901, 0.536, 0.8177, 0.5395, 0.8168, 0.5455, 0.7893, 0.5419, 0.4569, 0.605, 0.4271, 0.5977, 0.4285, 0.5913, 0.4592, 0.5986, 0.7628, 0.5331, 0.7901, 0.536, 0.7893, 0.5419, 0.7623, 0.539, 0.4271, 0.5977, 0.3982, 0.5923, 0.3993, 0.5859, 0.4285, 0.5913, 0.7358, 0.5309, 0.7628, 0.5331, 0.7623, 0.539, 0.7354, 0.5368, 0.3982, 0.5923, 0.3705, 0.5875, 0.3713, 0.5818, 0.3993, 0.5859, 0.2394, 0.579, 0.2136, 0.5798, 0.2133, 0.5742, 0.2393, 0.5734, 0.7089, 0.5294, 0.7358, 0.5309, 0.7354, 0.5368, 0.7086, 0.5352, 0.3705, 0.5875, 0.3437, 0.5841, 0.3443, 0.5783, 0.3713, 0.5818, 0.2136, 0.5798, 0.1877, 0.5814, 0.1873, 0.5758, 0.2133, 0.5742, 0.6819, 0.5285, 0.7089, 0.5294, 0.7086, 0.5352, 0.6818, 0.5343, 0.2528, 0.1307, 0.2572, 0.1808, 0.233, 0.182, 0.2313, 0.1321, 0.2744, 0.1278, 0.2816, 0.1784, 0.2572, 0.1808, 0.2528, 0.1307, 0.2961, 0.1235, 0.3063, 0.1748, 0.2816, 0.1784, 0.2744, 0.1278, 0.3181, 0.1176, 0.3316, 0.17, 0.3063, 0.1748, 0.2961, 0.1235, 0.3405, 0.1098, 0.3576, 0.1639, 0.3316, 0.17, 0.3181, 0.1176, 0.3635, 0.09996, 0.3846, 0.1563, 0.3576, 0.1639, 0.3405, 0.1098, 0.3872, 0.08745, 0.4132, 0.1471, 0.3846, 0.1563, 0.3635, 0.09996, 0.4121, 0.07134, 0.4432, 0.1358, 0.4132, 0.1471, 0.3872, 0.08745, 0.5713, 0.08438, 0.5472, 0.1416, 0.519, 0.1305, 0.5467, 0.06929, 0.5946, 0.09616, 0.5745, 0.1505, 0.5472, 0.1416, 0.5713, 0.08438, 0.6171, 0.1055, 0.6007, 0.1579, 0.5745, 0.1505, 0.5946, 0.09616, 0.639, 0.1128, 0.626, 0.164, 0.6007, 0.1579, 0.6171, 0.1055, 0.6607, 0.1183, 0.6509, 0.1688, 0.626, 0.164, 0.639, 0.1128, 0.6822, 0.1223, 0.6753, 0.1724, 0.6509, 0.1688, 0.6607, 0.1183, 0.7037, 0.1249, 0.6996, 0.1748, 0.6753, 0.1724, 0.6822, 0.1223, 0.7252, 0.1261, 0.7239, 0.1761, 0.6996, 0.1748, 0.7037, 0.1249, 0.7468, 0.1259, 0.7482, 0.1763, 0.7239, 0.1761, 0.7252, 0.1261, 0.7686, 0.1243, 0.7728, 0.1754, 0.7482, 0.1763, 0.7468, 0.1259, 0.7906, 0.1213, 0.7978, 0.1733, 0.7728, 0.1754, 0.7686, 0.1243, 0.813, 0.1167, 0.8234, 0.17, 0.7978, 0.1733, 0.7906, 0.1213, 0.836, 0.1103, 0.8498, 0.1655, 0.8234, 0.17, 0.813, 0.1167, 0.8596, 0.1017, 0.8774, 0.1595, 0.8498, 0.1655, 0.836, 0.1103, 0.8841, 0.09062, 0.9066, 0.1521, 0.8774, 0.1595, 0.8596, 0.1017, 0.9102, 0.07597, 0.9374, 0.1425, 0.9066, 0.1521, 0.8841, 0.09062, 0.07579, 0.09969, 0.05503, 0.1581, 0.02629, 0.1487, 0.05042, 0.08609, 0.09964, 0.1101, 0.08278, 0.1653, 0.05503, 0.1581, 0.07579, 0.09969, 0.1225, 0.118, 0.1093, 0.1712, 0.08278, 0.1653, 0.09964, 0.1101, 0.1449, 0.124, 0.135, 0.1758, 0.1093, 0.1712, 0.1225, 0.118, 0.1668, 0.1282, 0.16, 0.1791, 0.135, 0.1758, 0.1449, 0.124, 0.1884, 0.131, 0.1845, 0.1812, 0.16, 0.1791, 0.1668, 0.1282, 0.2099, 0.1322, 0.2088, 0.1822, 0.1845, 0.1812, 0.1884, 0.131, 0.2313, 0.1321, 0.233, 0.182, 0.2088, 0.1822, 0.2099, 0.1322, 0.2088, 0.1822, 0.233, 0.182, 0.2332, 0.1896, 0.2087, 0.1897, 0.8293, 0.2291, 0.8016, 0.2308, 0.8012, 0.2223, 0.8286, 0.2204, 0.3316, 0.17, 0.3576, 0.1639, 0.3596, 0.1721, 0.3332, 0.178, 0.1845, 0.1812, 0.2088, 0.1822, 0.2087, 0.1897, 0.184, 0.1888, 0.8016, 0.2308, 0.7745, 0.2317, 0.7743, 0.2234, 0.8012, 0.2223, 0.3063, 0.1748, 0.3316, 0.17, 0.3332, 0.178, 0.3076, 0.1826, 0.16, 0.1791, 0.1845, 0.1812, 0.184, 0.1888, 0.1591, 0.1868, 0.7745, 0.2317, 0.7479, 0.2319, 0.7479, 0.2237, 0.7743, 0.2234, 0.2816, 0.1784, 0.3063, 0.1748, 0.3076, 0.1826, 0.2825, 0.186, 0.135, 0.1758, 0.16, 0.1791, 0.1591, 0.1868, 0.1338, 0.1836, 0.7479, 0.2319, 0.7214, 0.2313, 0.7218, 0.2232, 0.7479, 0.2237, 0.2572, 0.1808, 0.2816, 0.1784, 0.2825, 0.186, 0.2578, 0.1883, 0.1093, 0.1712, 0.135, 0.1758, 0.1338, 0.1836, 0.1077, 0.1793, 0.7214, 0.2313, 0.6951, 0.2299, 0.6957, 0.2218, 0.7218, 0.2232, 0.233, 0.182, 0.2572, 0.1808, 0.2578, 0.1883, 0.2332, 0.1896, 0.08278, 0.1653, 0.1093, 0.1712, 0.1077, 0.1793, 0.08079, 0.1738, 0.6951, 0.2299, 0.6687, 0.2278, 0.6695, 0.2196, 0.6957, 0.2218, 0.05503, 0.1581, 0.08278, 0.1653, 0.08079, 0.1738, 0.05256, 0.1668, 0.6687, 0.2278, 0.6418, 0.2249, 0.643, 0.2164, 0.6695, 0.2196, 0.02629, 0.1487, 0.05503, 0.1581, 0.05256, 0.1668, 0.02226, 0.1575, 0.6418, 0.2249, 0.6148, 0.2207, 0.6162, 0.2126, 0.643, 0.2164, 0.9066, 0.1521, 0.9374, 0.1425, 0.9412, 0.1526, 0.9092, 0.1616, 0.6148, 0.2207, 0.5875, 0.2163, 0.5891, 0.2078, 0.6162, 0.2126, 0.8774, 0.1595, 0.9066, 0.1521, 0.9092, 0.1616, 0.8794, 0.1684, 0.5875, 0.2163, 0.5592, 0.2111, 0.561, 0.2023, 0.5891, 0.2078, 0.8498, 0.1655, 0.8774, 0.1595, 0.8794, 0.1684, 0.8514, 0.1739, 0.5592, 0.2111, 0.5299, 0.2056, 0.5317, 0.1962, 0.561, 0.2023, 0.8234, 0.17, 0.8498, 0.1655, 0.8514, 0.1739, 0.8245, 0.1781, 0.5299, 0.2056, 0.4998, 0.2007, 0.5004, 0.1906, 0.5317, 0.1962, 0.7978, 0.1733, 0.8234, 0.17, 0.8245, 0.1781, 0.7986, 0.1812, 0.4601, 0.2105, 0.4284, 0.2146, 0.4269, 0.205, 0.4602, 0.2004, 0.7728, 0.1754, 0.7978, 0.1733, 0.7986, 0.1812, 0.7732, 0.1831, 0.2578, 0.1883, 0.2597, 0.228, 0.2337, 0.229, 0.2332, 0.1896, 0.2825, 0.186, 0.286, 0.2261, 0.2597, 0.228, 0.2578, 0.1883, 0.3076, 0.1826, 0.3126, 0.2234, 0.286, 0.2261, 0.2825, 0.186, 0.3332, 0.178, 0.3398, 0.2198, 0.3126, 0.2234, 0.3076, 0.1826, 0.3596, 0.1721, 0.3677, 0.2154, 0.3398, 0.2198, 0.3332, 0.178, 0.3871, 0.165, 0.3966, 0.2104, 0.3677, 0.2154, 0.3596, 0.1721, 0.4163, 0.1564, 0.4269, 0.205, 0.3966, 0.2104, 0.3871, 0.165, 0.4476, 0.1455, 0.4602, 0.2004, 0.4269, 0.205, 0.4163, 0.1564, 0.5442, 0.1502, 0.5317, 0.1962, 0.5004, 0.1906, 0.5144, 0.1391, 0.572, 0.1588, 0.561, 0.2023, 0.5317, 0.1962, 0.5442, 0.1502, 0.5986, 0.1659, 0.5891, 0.2078, 0.561, 0.2023, 0.572, 0.1588, 0.6244, 0.1718, 0.6162, 0.2126, 0.5891, 0.2078, 0.5986, 0.1659, 0.6495, 0.1765, 0.643, 0.2164, 0.6162, 0.2126, 0.6244, 0.1718, 0.6744, 0.18, 0.6695, 0.2196, 0.643, 0.2164, 0.6495, 0.1765, 0.699, 0.1824, 0.6957, 0.2218, 0.6695, 0.2196, 0.6744, 0.18, 0.7236, 0.1837, 0.7218, 0.2232, 0.6957, 0.2218, 0.699, 0.1824, 0.7483, 0.1839, 0.7479, 0.2237, 0.7218, 0.2232, 0.7236, 0.1837, 0.7732, 0.1831, 0.7743, 0.2234, 0.7479, 0.2237, 0.7483, 0.1839, 0.7986, 0.1812, 0.8012, 0.2223, 0.7743, 0.2234, 0.7732, 0.1831, 0.8245, 0.1781, 0.8286, 0.2204, 0.8012, 0.2223, 0.7986, 0.1812, 0.8514, 0.1739, 0.8568, 0.2178, 0.8286, 0.2204, 0.8245, 0.1781, 0.8794, 0.1684, 0.8861, 0.2145, 0.8568, 0.2178, 0.8514, 0.1739, 0.9092, 0.1616, 0.9168, 0.211, 0.8861, 0.2145, 0.8794, 0.1684, 0.9412, 0.1526, 0.9504, 0.2084, 0.9168, 0.211, 0.9092, 0.1616, 0.05256, 0.1668, 0.04279, 0.2135, 0.01131, 0.2097, 0.02226, 0.1575, 0.08079, 0.1738, 0.07237, 0.2177, 0.04279, 0.2135, 0.05256, 0.1668, 0.1077, 0.1793, 0.1007, 0.2216, 0.07237, 0.2177, 0.08079, 0.1738, 0.1338, 0.1836, 0.1282, 0.2247, 0.1007, 0.2216, 0.1077, 0.1793, 0.1591, 0.1868, 0.1551, 0.227, 0.1282, 0.2247, 0.1338, 0.1836, 0.184, 0.1888, 0.1815, 0.2285, 0.1551, 0.227, 0.1591, 0.1868, 0.2087, 0.1897, 0.2076, 0.2292, 0.1815, 0.2285, 0.184, 0.1888, 0.2332, 0.1896, 0.2337, 0.229, 0.2076, 0.2292, 0.2087, 0.1897, 0.3576, 0.1639, 0.3846, 0.1563, 0.3871, 0.165, 0.3596, 0.1721, 0.8577, 0.2267, 0.8293, 0.2291, 0.8286, 0.2204, 0.8568, 0.2178, 0.3846, 0.1563, 0.4132, 0.1471, 0.4163, 0.1564, 0.3871, 0.165, 0.8871, 0.2238, 0.8577, 0.2267, 0.8568, 0.2178, 0.8861, 0.2145, 0.4132, 0.1471, 0.4432, 0.1358, 0.4476, 0.1455, 0.4163, 0.1564, 0.9177, 0.2207, 0.8871, 0.2238, 0.8861, 0.2145, 0.9168, 0.211, 0.519, 0.1305, 0.5472, 0.1416, 0.5442, 0.1502, 0.5144, 0.1391, 0.9497, 0.2185, 0.9177, 0.2207, 0.9168, 0.211, 0.9504, 0.2084, 0.5472, 0.1416, 0.5745, 0.1505, 0.572, 0.1588, 0.5442, 0.1502, 0.04155, 0.2229, 0.01122, 0.2198, 0.01131, 0.2097, 0.04279, 0.2135, 0.5745, 0.1505, 0.6007, 0.1579, 0.5986, 0.1659, 0.572, 0.1588, 0.07109, 0.2267, 0.04155, 0.2229, 0.04279, 0.2135, 0.07237, 0.2177, 0.6007, 0.1579, 0.626, 0.164, 0.6244, 0.1718, 0.5986, 0.1659, 0.09961, 0.2302, 0.07109, 0.2267, 0.07237, 0.2177, 0.1007, 0.2216, 0.2602, 0.2361, 0.2338, 0.2371, 0.2337, 0.229, 0.2597, 0.228, 0.626, 0.164, 0.6509, 0.1688, 0.6495, 0.1765, 0.6244, 0.1718, 0.1273, 0.2331, 0.09961, 0.2302, 0.1007, 0.2216, 0.1282, 0.2247, 0.2867, 0.2343, 0.2602, 0.2361, 0.2597, 0.228, 0.286, 0.2261, 0.6509, 0.1688, 0.6753, 0.1724, 0.6744, 0.18, 0.6495, 0.1765, 0.1544, 0.2353, 0.1273, 0.2331, 0.1282, 0.2247, 0.1551, 0.227, 0.3136, 0.2317, 0.2867, 0.2343, 0.286, 0.2261, 0.3126, 0.2234, 0.6753, 0.1724, 0.6996, 0.1748, 0.699, 0.1824, 0.6744, 0.18, 0.1811, 0.2367, 0.1544, 0.2353, 0.1551, 0.227, 0.1815, 0.2285, 0.341, 0.2284, 0.3136, 0.2317, 0.3126, 0.2234, 0.3398, 0.2198, 0.6996, 0.1748, 0.7239, 0.1761, 0.7236, 0.1837, 0.699, 0.1824, 0.2075, 0.2373, 0.1811, 0.2367, 0.1815, 0.2285, 0.2076, 0.2292, 0.3691, 0.2243, 0.341, 0.2284, 0.3398, 0.2198, 0.3677, 0.2154, 0.7239, 0.1761, 0.7482, 0.1763, 0.7483, 0.1839, 0.7236, 0.1837, 0.2338, 0.2371, 0.2075, 0.2373, 0.2076, 0.2292, 0.2337, 0.229, 0.3982, 0.2196, 0.3691, 0.2243, 0.3677, 0.2154, 0.3966, 0.2104, 0.7482, 0.1763, 0.7728, 0.1754, 0.7732, 0.1831, 0.7483, 0.1839, 0.4284, 0.2146, 0.3982, 0.2196, 0.3966, 0.2104, 0.4269, 0.205, 0.2661, 0.5405, 0.2652, 0.5734, 0.2393, 0.5734, 0.2393, 0.5406, 0.293, 0.5411, 0.2911, 0.5743, 0.2652, 0.5734, 0.2661, 0.5405, 0.3202, 0.5423, 0.3174, 0.5758, 0.2911, 0.5743, 0.293, 0.5411, 0.3481, 0.5444, 0.3443, 0.5783, 0.3174, 0.5758, 0.3202, 0.5423, 0.3762, 0.5468, 0.3713, 0.5818, 0.3443, 0.5783, 0.3481, 0.5444, 0.4049, 0.5501, 0.3993, 0.5859, 0.3713, 0.5818, 0.3762, 0.5468, 0.4349, 0.5538, 0.4285, 0.5913, 0.3993, 0.5859, 0.4049, 0.5501, 0.4663, 0.557, 0.4592, 0.5986, 0.4285, 0.5913, 0.4349, 0.5538, 0.5107, 0.5417, 0.5145, 0.5808, 0.4823, 0.5869, 0.4778, 0.5431, 0.5414, 0.5393, 0.5447, 0.5763, 0.5145, 0.5808, 0.5107, 0.5417, 0.5708, 0.5372, 0.5735, 0.5728, 0.5447, 0.5763, 0.5414, 0.5393, 0.5993, 0.5355, 0.601, 0.5702, 0.5735, 0.5728, 0.5708, 0.5372, 0.6272, 0.5345, 0.628, 0.5683, 0.601, 0.5702, 0.5993, 0.5355, 0.6547, 0.5341, 0.6546, 0.5674, 0.628, 0.5683, 0.6272, 0.5345, 0.6818, 0.5343, 0.6808, 0.5673, 0.6546, 0.5674, 0.6547, 0.5341, 0.7086, 0.5352, 0.7067, 0.568, 0.6808, 0.5673, 0.6818, 0.5343, 0.7354, 0.5368, 0.7325, 0.5695, 0.7067, 0.568, 0.7086, 0.5352, 0.7623, 0.539, 0.7584, 0.5719, 0.7325, 0.5695, 0.7354, 0.5368, 0.7893, 0.5419, 0.7845, 0.5751, 0.7584, 0.5719, 0.7623, 0.539, 0.8168, 0.5455, 0.811, 0.5792, 0.7845, 0.5751, 0.7893, 0.5419, 0.8448, 0.5498, 0.838, 0.5843, 0.811, 0.5792, 0.8168, 0.5455, 0.8735, 0.5548, 0.8657, 0.5904, 0.838, 0.5843, 0.8448, 0.5498, 0.9032, 0.5603, 0.8944, 0.5975, 0.8657, 0.5904, 0.8735, 0.5548, 0.9345, 0.5655, 0.9247, 0.6067, 0.8944, 0.5975, 0.9032, 0.5603, 0.043, 0.5584, 0.04905, 0.5968, 0.01782, 0.6047, 0.01054, 0.5619, 0.07313, 0.5543, 0.07859, 0.5907, 0.04905, 0.5968, 0.043, 0.5584, 0.1021, 0.5504, 0.1066, 0.5857, 0.07859, 0.5907, 0.07313, 0.5543, 0.1304, 0.5472, 0.134, 0.5814, 0.1066, 0.5857, 0.1021, 0.5504, 0.1582, 0.5445, 0.1609, 0.5782, 0.134, 0.5814, 0.1304, 0.5472, 0.1854, 0.5426, 0.1873, 0.5758, 0.1609, 0.5782, 0.1582, 0.5445, 0.2124, 0.5412, 0.2133, 0.5742, 0.1873, 0.5758, 0.1854, 0.5426, 0.2393, 0.5406, 0.2393, 0.5734, 0.2133, 0.5742, 0.2124, 0.5412, 0.7578, 0.5775, 0.7321, 0.5751, 0.7325, 0.5695, 0.7584, 0.5719, 0.1577, 0.5385, 0.1851, 0.5367, 0.1854, 0.5426, 0.1582, 0.5445, 0.3206, 0.5363, 0.3486, 0.5381, 0.3481, 0.5444, 0.3202, 0.5423, 0.7837, 0.5808, 0.7578, 0.5775, 0.7584, 0.5719, 0.7845, 0.5751, 0.1851, 0.5367, 0.2122, 0.5354, 0.2124, 0.5412, 0.1854, 0.5426, 0.3486, 0.5381, 0.3769, 0.5409, 0.3762, 0.5468, 0.3481, 0.5444, 0.8099, 0.585, 0.7837, 0.5808, 0.7845, 0.5751, 0.811, 0.5792, 0.2122, 0.5354, 0.2392, 0.5347, 0.2393, 0.5406, 0.2124, 0.5412, 0.3769, 0.5409, 0.4057, 0.5438, 0.4049, 0.5501, 0.3762, 0.5468, 0.8367, 0.5902, 0.8099, 0.585, 0.811, 0.5792, 0.838, 0.5843, 0.4057, 0.5438, 0.4356, 0.5471, 0.4349, 0.5538, 0.4049, 0.5501, 0.8642, 0.5964, 0.8367, 0.5902, 0.838, 0.5843, 0.8657, 0.5904, 0.4356, 0.5471, 0.4663, 0.5499, 0.4663, 0.557, 0.4349, 0.5538, 0.8927, 0.6038, 0.8642, 0.5964, 0.8657, 0.5904, 0.8944, 0.5975, 0.4785, 0.5362, 0.5104, 0.5349, 0.5107, 0.5417, 0.4778, 0.5431, 0.922, 0.6129, 0.8927, 0.6038, 0.8944, 0.5975, 0.9247, 0.6067, 0.5104, 0.5349, 0.5409, 0.5328, 0.5414, 0.5393, 0.5107, 0.5417, 0.0506, 0.6034, 0.02016, 0.6116, 0.01782, 0.6047, 0.04905, 0.5968, 0.5409, 0.5328, 0.5704, 0.5308, 0.5708, 0.5372, 0.5414, 0.5393, 0.07984, 0.5969, 0.0506, 0.6034, 0.04905, 0.5968, 0.07859, 0.5907, 0.5704, 0.5308, 0.5991, 0.5294, 0.5993, 0.5355, 0.5708, 0.5372, 0.1076, 0.5915, 0.07984, 0.5969, 0.07859, 0.5907, 0.1066, 0.5857, 0.2651, 0.579, 0.2394, 0.579, 0.2393, 0.5734, 0.2652, 0.5734, 0.5991, 0.5294, 0.6271, 0.5285, 0.6272, 0.5345, 0.5993, 0.5355, 0.1348, 0.5874, 0.1076, 0.5915, 0.1066, 0.5857, 0.134, 0.5814, 0.2908, 0.5797, 0.2651, 0.579, 0.2652, 0.5734, 0.2911, 0.5743, 0.6271, 0.5285, 0.6547, 0.5282, 0.6547, 0.5341, 0.6272, 0.5345, 0.1615, 0.5839, 0.1348, 0.5874, 0.134, 0.5814, 0.1609, 0.5782, 0.317, 0.5817, 0.2908, 0.5797, 0.2911, 0.5743, 0.3174, 0.5758, 0.6547, 0.5282, 0.6819, 0.5285, 0.6818, 0.5343, 0.6547, 0.5341, 0.1877, 0.5814, 0.1615, 0.5839, 0.1609, 0.5782, 0.1873, 0.5758, 0.3437, 0.5841, 0.317, 0.5817, 0.3174, 0.5758, 0.3443, 0.5783, 0.1785, 0.8108, 0.1624, 0.8138, 0.1611, 0.807, 0.1775, 0.8041, 0.6984, 0.7765, 0.715, 0.7771, 0.7146, 0.7839, 0.6982, 0.7831, 0.1921, 0.7871, 0.1752, 0.7897, 0.1662, 0.7372, 0.1848, 0.7345, 0.2936, 0.7849, 0.2766, 0.7839, 0.2796, 0.7302, 0.2986, 0.7315, 0.6316, 0.7794, 0.6154, 0.782, 0.6071, 0.7311, 0.6252, 0.7278, 0.7811, 0.7862, 0.7649, 0.7831, 0.7744, 0.7321, 0.7923, 0.7363, 0.209, 0.7857, 0.1921, 0.7871, 0.1848, 0.7345, 0.2036, 0.732, 0.3106, 0.7865, 0.2936, 0.7849, 0.2986, 0.7315, 0.3174, 0.7336, 0.6481, 0.778, 0.6316, 0.7794, 0.6252, 0.7278, 0.6437, 0.7253, 0.7969, 0.7903, 0.7811, 0.7862, 0.7923, 0.7363, 0.8097, 0.7415, 0.2258, 0.7842, 0.209, 0.7857, 0.2036, 0.732, 0.2226, 0.731, 0.3274, 0.7892, 0.3106, 0.7865, 0.3174, 0.7336, 0.3359, 0.7365, 0.6648, 0.7764, 0.6481, 0.778, 0.6437, 0.7253, 0.6624, 0.7237, 0.8122, 0.7942, 0.7969, 0.7903, 0.8097, 0.7415, 0.826, 0.7478, 0.344, 0.7917, 0.3274, 0.7892, 0.3359, 0.7365, 0.3539, 0.7402, 0.2428, 0.7835, 0.2258, 0.7842, 0.2226, 0.731, 0.2415, 0.7301, 0.6816, 0.7761, 0.6648, 0.7764, 0.6624, 0.7237, 0.6813, 0.723, 0.8273, 0.7981, 0.8122, 0.7942, 0.826, 0.7478, 0.8413, 0.7549, 0.7649, 0.7831, 0.7484, 0.7804, 0.7563, 0.7282, 0.7744, 0.7321, 0.6154, 0.782, 0.5993, 0.7845, 0.5895, 0.7353, 0.6071, 0.7311, 0.2766, 0.7839, 0.2597, 0.7834, 0.2606, 0.7297, 0.2796, 0.7302, 0.1752, 0.7897, 0.1585, 0.7928, 0.1478, 0.7408, 0.1662, 0.7372, 0.7484, 0.7804, 0.7317, 0.7784, 0.7379, 0.7253, 0.7563, 0.7282, 0.5993, 0.7845, 0.5835, 0.7879, 0.5727, 0.7405, 0.5895, 0.7353, 0.2597, 0.7834, 0.2428, 0.7835, 0.2415, 0.7301, 0.2606, 0.7297, 0.1585, 0.7928, 0.1421, 0.7964, 0.1299, 0.7452, 0.1478, 0.7408, 0.7317, 0.7784, 0.715, 0.7771, 0.719, 0.7238, 0.7379, 0.7253, 0.5835, 0.7879, 0.5682, 0.791, 0.5567, 0.7466, 0.5727, 0.7405, 0.1421, 0.7964, 0.1257, 0.7998, 0.1127, 0.7507, 0.1299, 0.7452, 0.715, 0.7771, 0.6984, 0.7765, 0.7001, 0.723, 0.719, 0.7238, 0.3771, 0.7976, 0.3606, 0.7947, 0.3713, 0.7449, 0.3874, 0.7506, 0.1257, 0.7998, 0.1094, 0.8035, 0.09682, 0.757, 0.1127, 0.7507, 0.6984, 0.7765, 0.6816, 0.7761, 0.6813, 0.723, 0.7001, 0.723, 0.3606, 0.7947, 0.344, 0.7917, 0.3539, 0.7402, 0.3713, 0.7449, 0.4926, 0.9722, 0.4842, 0.9597, 0.4785, 0.9458, 0.4756, 0.931, 0.4756, 0.916, 0.4785, 0.9012, 0.4842, 0.8873, 0.4926, 0.8748, 0.5032, 0.8642, 0.5157, 0.8558, 0.5296, 0.8501, 0.5444, 0.8472, 0.5594, 0.8472, 0.5742, 0.8501, 0.5881, 0.8558, 0.6006, 0.8642, 0.6112, 0.8748, 0.6196, 0.8873, 0.6253, 0.9012, 0.6282, 0.916, 0.6282, 0.931, 0.6253, 0.9458, 0.6196, 0.9597, 0.6112, 0.9722, 0.6006, 0.9828, 0.5881, 0.9912, 0.5742, 0.9969, 0.5594, 0.9998, 0.5444, 0.9998, 0.5296, 0.9969, 0.5157, 0.9912, 0.5032, 0.9828, 0.2766, 0.7839, 0.2936, 0.7849, 0.293, 0.7919, 0.2762, 0.7909, 0.2756, 0.805, 0.2594, 0.8046, 0.2595, 0.7979, 0.276, 0.7985, 0.3606, 0.7947, 0.3771, 0.7976, 0.3764, 0.8048, 0.3593, 0.8015, 0.6154, 0.782, 0.6316, 0.7794, 0.6325, 0.7863, 0.6164, 0.7885, 0.6185, 0.8022, 0.603, 0.8048, 0.6019, 0.7983, 0.6176, 0.7957, 0.1094, 0.8035, 0.1257, 0.7998, 0.1272, 0.8067, 0.1102, 0.8104, 0.7649, 0.7831, 0.7811, 0.7862, 0.7796, 0.793, 0.7636, 0.7898, 0.7612, 0.8036, 0.7454, 0.8012, 0.7463, 0.7945, 0.7623, 0.7971, 0.6816, 0.7761, 0.6984, 0.7765, 0.6982, 0.7831, 0.6817, 0.783, 0.1921, 0.7871, 0.209, 0.7857, 0.2096, 0.7924, 0.193, 0.7943, 0.8216, 0.8177, 0.807, 0.8134, 0.8087, 0.8074, 0.8241, 0.8119, 0.344, 0.7917, 0.3606, 0.7947, 0.3593, 0.8015, 0.3428, 0.7985, 0.2936, 0.7849, 0.3106, 0.7865, 0.3098, 0.7937, 0.293, 0.7919, 0.6819, 0.7971, 0.6659, 0.7977, 0.6656, 0.7909, 0.6819, 0.7904, 0.6316, 0.7794, 0.6481, 0.778, 0.6487, 0.7846, 0.6325, 0.7863, 0.2432, 0.8048, 0.2269, 0.8055, 0.2266, 0.7986, 0.2431, 0.798, 0.7811, 0.7862, 0.7969, 0.7903, 0.7953, 0.7965, 0.7796, 0.793, 0.3405, 0.8127, 0.3244, 0.8098, 0.3253, 0.8034, 0.3416, 0.8059, 0.209, 0.7857, 0.2258, 0.7842, 0.2262, 0.7911, 0.2096, 0.7924, 0.807, 0.8134, 0.792, 0.8098, 0.7935, 0.8035, 0.8087, 0.8074, 0.3106, 0.7865, 0.3274, 0.7892, 0.3264, 0.7958, 0.3098, 0.7937, 0.6659, 0.7977, 0.6499, 0.7984, 0.6494, 0.792, 0.6656, 0.7909, 0.6481, 0.778, 0.6648, 0.7764, 0.6651, 0.7835, 0.6487, 0.7846, 0.3244, 0.8098, 0.3082, 0.8079, 0.309, 0.8012, 0.3253, 0.8034, 0.7969, 0.7903, 0.8122, 0.7942, 0.8106, 0.8006, 0.7953, 0.7965, 0.2269, 0.8055, 0.2108, 0.8064, 0.2102, 0.7999, 0.2266, 0.7986, 0.3274, 0.7892, 0.344, 0.7917, 0.3428, 0.7985, 0.3264, 0.7958, 0.792, 0.8098, 0.7767, 0.8065, 0.7781, 0.8001, 0.7935, 0.8035, 0.2258, 0.7842, 0.2428, 0.7835, 0.2429, 0.7905, 0.2262, 0.7911, 0.6499, 0.7984, 0.6342, 0.8001, 0.6335, 0.7936, 0.6494, 0.792, 0.1992, 0.8404, 0.1841, 0.8428, 0.1785, 0.8108, 0.1947, 0.8084, 0.2889, 0.8384, 0.2738, 0.8372, 0.2756, 0.805, 0.2919, 0.8064, 0.6375, 0.8313, 0.6228, 0.8333, 0.6185, 0.8022, 0.6342, 0.8001, 0.771, 0.8372, 0.7563, 0.8347, 0.7612, 0.8036, 0.7767, 0.8065, 0.2141, 0.8385, 0.1992, 0.8404, 0.1947, 0.8084, 0.2108, 0.8064, 0.3042, 0.8401, 0.2889, 0.8384, 0.2919, 0.8064, 0.3082, 0.8079, 0.6522, 0.8299, 0.6375, 0.8313, 0.6342, 0.8001, 0.6499, 0.7984, 0.7856, 0.8401, 0.771, 0.8372, 0.7767, 0.8065, 0.792, 0.8098, 0.229, 0.8372, 0.2141, 0.8385, 0.2108, 0.8064, 0.2269, 0.8055, 0.3194, 0.8423, 0.3042, 0.8401, 0.3082, 0.8079, 0.3244, 0.8098, 0.6671, 0.8291, 0.6522, 0.8299, 0.6499, 0.7984, 0.6659, 0.7977, 0.7999, 0.8433, 0.7856, 0.8401, 0.792, 0.8098, 0.807, 0.8134, 0.3348, 0.8449, 0.3194, 0.8423, 0.3244, 0.8098, 0.3405, 0.8127, 0.2439, 0.8365, 0.229, 0.8372, 0.2269, 0.8055, 0.2432, 0.8048, 0.682, 0.8287, 0.6671, 0.8291, 0.6659, 0.7977, 0.6819, 0.7971, 0.8141, 0.8468, 0.7999, 0.8433, 0.807, 0.8134, 0.8216, 0.8177, 0.7563, 0.8347, 0.7415, 0.8325, 0.7454, 0.8012, 0.7612, 0.8036, 0.6228, 0.8333, 0.608, 0.8356, 0.603, 0.8048, 0.6185, 0.8022, 0.2738, 0.8372, 0.2588, 0.8365, 0.2594, 0.8046, 0.2756, 0.805, 0.1841, 0.8428, 0.1688, 0.8457, 0.1624, 0.8138, 0.1785, 0.8108, 0.7415, 0.8325, 0.7265, 0.8308, 0.7296, 0.799, 0.7454, 0.8012, 0.608, 0.8356, 0.5933, 0.8383, 0.5876, 0.8077, 0.603, 0.8048, 0.2588, 0.8365, 0.2439, 0.8365, 0.2432, 0.8048, 0.2594, 0.8046, 0.1688, 0.8457, 0.1536, 0.849, 0.1463, 0.8168, 0.1624, 0.8138, 0.7265, 0.8308, 0.7117, 0.8295, 0.7138, 0.7978, 0.7296, 0.799, 0.5933, 0.8383, 0.5786, 0.8413, 0.5723, 0.8112, 0.5876, 0.8077, 0.1536, 0.849, 0.1383, 0.8527, 0.1304, 0.8206, 0.1463, 0.8168, 0.7117, 0.8295, 0.6968, 0.8288, 0.6979, 0.7971, 0.7138, 0.7978, 0.366, 0.851, 0.3502, 0.8478, 0.3566, 0.8155, 0.3725, 0.8191, 0.1383, 0.8527, 0.1226, 0.8567, 0.1145, 0.8249, 0.1304, 0.8206, 0.6968, 0.8288, 0.682, 0.8287, 0.6819, 0.7971, 0.6979, 0.7971, 0.3502, 0.8478, 0.3348, 0.8449, 0.3405, 0.8127, 0.3566, 0.8155, 0.358, 0.809, 0.3416, 0.8059, 0.3428, 0.7985, 0.3593, 0.8015, 0.6981, 0.7905, 0.6819, 0.7904, 0.6817, 0.783, 0.6982, 0.7831, 0.1288, 0.814, 0.1121, 0.8182, 0.1102, 0.8104, 0.1272, 0.8067, 0.3747, 0.8127, 0.358, 0.809, 0.3593, 0.8015, 0.3764, 0.8048, 0.7142, 0.7913, 0.6981, 0.7905, 0.6982, 0.7831, 0.7146, 0.7839, 0.145, 0.8104, 0.1288, 0.814, 0.1272, 0.8067, 0.1435, 0.8029, 0.5862, 0.8013, 0.5702, 0.8048, 0.5688, 0.7973, 0.5848, 0.7943, 0.7302, 0.7927, 0.7142, 0.7913, 0.7146, 0.7839, 0.731, 0.7853, 0.1611, 0.807, 0.145, 0.8104, 0.1435, 0.8029, 0.1598, 0.7996, 0.2595, 0.7979, 0.2431, 0.798, 0.2429, 0.7905, 0.2595, 0.7904, 0.6019, 0.7983, 0.5862, 0.8013, 0.5848, 0.7943, 0.6005, 0.7913, 0.7463, 0.7945, 0.7302, 0.7927, 0.731, 0.7853, 0.7474, 0.7872, 0.1775, 0.8041, 0.1611, 0.807, 0.1598, 0.7996, 0.1763, 0.7966, 0.276, 0.7985, 0.2595, 0.7979, 0.2595, 0.7904, 0.2762, 0.7909, 0.6176, 0.7957, 0.6019, 0.7983, 0.6005, 0.7913, 0.6164, 0.7885, 0.7623, 0.7971, 0.7463, 0.7945, 0.7474, 0.7872, 0.7636, 0.7898, 0.8241, 0.8119, 0.8087, 0.8074, 0.8106, 0.8006, 0.8262, 0.8047, 0.6819, 0.7904, 0.6656, 0.7909, 0.6651, 0.7835, 0.6817, 0.783, 0.2431, 0.798, 0.2266, 0.7986, 0.2262, 0.7911, 0.2429, 0.7905, 0.3416, 0.8059, 0.3253, 0.8034, 0.3264, 0.7958, 0.3428, 0.7985, 0.8087, 0.8074, 0.7935, 0.8035, 0.7953, 0.7965, 0.8106, 0.8006, 0.6656, 0.7909, 0.6494, 0.792, 0.6487, 0.7846, 0.6651, 0.7835, 0.3253, 0.8034, 0.309, 0.8012, 0.3098, 0.7937, 0.3264, 0.7958, 0.2266, 0.7986, 0.2102, 0.7999, 0.2096, 0.7924, 0.2262, 0.7911, 0.7935, 0.8035, 0.7781, 0.8001, 0.7796, 0.793, 0.7953, 0.7965, 0.6494, 0.792, 0.6335, 0.7936, 0.6325, 0.7863, 0.6487, 0.7846, 0.309, 0.8012, 0.2924, 0.7994, 0.293, 0.7919, 0.3098, 0.7937, 0.2102, 0.7999, 0.1939, 0.8017, 0.193, 0.7943, 0.2096, 0.7924, 0.7781, 0.8001, 0.7623, 0.7971, 0.7636, 0.7898, 0.7796, 0.793, 0.6335, 0.7936, 0.6176, 0.7957, 0.6164, 0.7885, 0.6325, 0.7863, 0.2924, 0.7994, 0.276, 0.7985, 0.2762, 0.7909, 0.293, 0.7919, 0.1939, 0.8017, 0.1775, 0.8041, 0.1763, 0.7966, 0.193, 0.7943, 0.1752, 0.7897, 0.1921, 0.7871, 0.193, 0.7943, 0.1763, 0.7966, 0.1257, 0.7998, 0.1421, 0.7964, 0.1435, 0.8029, 0.1272, 0.8067, 0.7454, 0.8012, 0.7296, 0.799, 0.7302, 0.7927, 0.7463, 0.7945, 0.5682, 0.791, 0.5835, 0.7879, 0.5848, 0.7943, 0.5688, 0.7973, 0.603, 0.8048, 0.5876, 0.8077, 0.5862, 0.8013, 0.6019, 0.7983, 0.715, 0.7771, 0.7317, 0.7784, 0.731, 0.7853, 0.7146, 0.7839, 0.2594, 0.8046, 0.2432, 0.8048, 0.2431, 0.798, 0.2595, 0.7979, 0.1421, 0.7964, 0.1585, 0.7928, 0.1598, 0.7996, 0.1435, 0.8029, 0.1624, 0.8138, 0.1463, 0.8168, 0.145, 0.8104, 0.1611, 0.807, 0.2428, 0.7835, 0.2597, 0.7834, 0.2595, 0.7904, 0.2429, 0.7905, 0.7296, 0.799, 0.7138, 0.7978, 0.7142, 0.7913, 0.7302, 0.7927, 0.5835, 0.7879, 0.5993, 0.7845, 0.6005, 0.7913, 0.5848, 0.7943, 0.5876, 0.8077, 0.5723, 0.8112, 0.5702, 0.8048, 0.5862, 0.8013, 0.7317, 0.7784, 0.7484, 0.7804, 0.7474, 0.7872, 0.731, 0.7853, 0.1463, 0.8168, 0.1304, 0.8206, 0.1288, 0.814, 0.145, 0.8104, 0.1947, 0.8084, 0.1785, 0.8108, 0.1775, 0.8041, 0.1939, 0.8017, 0.1585, 0.7928, 0.1752, 0.7897, 0.1763, 0.7966, 0.1598, 0.7996, 0.7138, 0.7978, 0.6979, 0.7971, 0.6981, 0.7905, 0.7142, 0.7913, 0.2919, 0.8064, 0.2756, 0.805, 0.276, 0.7985, 0.2924, 0.7994, 0.2597, 0.7834, 0.2766, 0.7839, 0.2762, 0.7909, 0.2595, 0.7904, 0.3725, 0.8191, 0.3566, 0.8155, 0.358, 0.809, 0.3747, 0.8127, 0.6342, 0.8001, 0.6185, 0.8022, 0.6176, 0.7957, 0.6335, 0.7936, 0.5993, 0.7845, 0.6154, 0.782, 0.6164, 0.7885, 0.6005, 0.7913, 0.1304, 0.8206, 0.1145, 0.8249, 0.1121, 0.8182, 0.1288, 0.814, 0.7767, 0.8065, 0.7612, 0.8036, 0.7623, 0.7971, 0.7781, 0.8001, 0.7484, 0.7804, 0.7649, 0.7831, 0.7636, 0.7898, 0.7474, 0.7872, 0.6979, 0.7971, 0.6819, 0.7971, 0.6819, 0.7904, 0.6981, 0.7905, 0.2108, 0.8064, 0.1947, 0.8084, 0.1939, 0.8017, 0.2102, 0.7999, 0.8122, 0.7942, 0.8273, 0.7981, 0.8262, 0.8047, 0.8106, 0.8006, 0.3566, 0.8155, 0.3405, 0.8127, 0.3416, 0.8059, 0.358, 0.809, 0.3082, 0.8079, 0.2919, 0.8064, 0.2924, 0.7994, 0.309, 0.8012, 0.6648, 0.7764, 0.6816, 0.7761, 0.6817, 0.783, 0.6651, 0.7835])
me_cylinder_017.use_remesh_preserve_volume = False
me_cylinder_017.use_remesh_preserve_attributes = False
me_cylinder_017.use_mirror_vertex_groups = False
me_cylinder_017.update()

# ---- objects
ob_cylinder_009 = bpy.data.objects.new('Cylinder.009', me_cylinder_017)

# ---- transforms, parenting, visibility, modifiers, constraints
ob_cylinder_009.location = (-0.03194, 0.07918, 0.2036)
ob_cylinder_009.rotation_euler = (0.01204, 0.01024, 2.26)
ob_cylinder_009.scale = (0.1188, 0.1188, 0.1188)
ob_cylinder_009.lineart.crease_threshold = 0.0
_m = ob_cylinder_009.modifiers.new('Subsurf', 'SUBSURF')
_m.uv_smooth = 'PRESERVE_CORNERS'
_m.quality = 2
_m.levels = 2
_m.show_only_control_edges = False

# ---- collection membership
col_collection_1.objects.link(ob_cylinder_009)

# ---- scene / render settings (as saved in the file)
scene.frame_start = 1; scene.frame_end = 250; scene.frame_set(1)
scene.render.engine = 'BLENDER_EEVEE_NEXT'
scene.render.resolution_percentage = 50
scene.render.dither_intensity = 0.0
scene.cycles.use_denoising = False
scene.cycles.samples = 128
scene.cycles.sampling_pattern = 'TABULATED_SOBOL'
scene.cycles.light_sampling_threshold = 0.0
scene.cycles.use_adaptive_sampling = False
scene.cycles.use_light_tree = False
scene.cycles.blur_glossy = 0.0
scene.cycles.sample_clamp_indirect = 0.0
scene.view_settings.view_transform = 'Standard'
bpy.context.view_layer.update()

# ---- added for rendering (the .blend has no active camera and no usable light): camera, sun
cam_auto = bpy.data.cameras.new('AutoCamera')
cam_auto.lens = 50.0
cam_auto.sensor_width = 36.0
cam_auto.clip_end = 1000.0
ob_auto_camera = bpy.data.objects.new('AutoCamera', cam_auto)
scene.collection.objects.link(ob_auto_camera)
ob_auto_camera.location = (1.22858, -1.42854, 1.47091)
ob_auto_camera.rotation_euler = (1.09748, -7.21219e-08, 0.694738)
scene.camera = ob_auto_camera
light_auto_sun = bpy.data.lights.new('AutoSun', 'SUN')
light_auto_sun.energy = 3.0
light_auto_sun.angle = 0.0523599
ob_auto_sun = bpy.data.objects.new('AutoSun', light_auto_sun)
scene.collection.objects.link(ob_auto_sun)
ob_auto_sun.rotation_euler = (0.872665, 0.174533, 0.523599)
bpy.context.view_layer.update()
